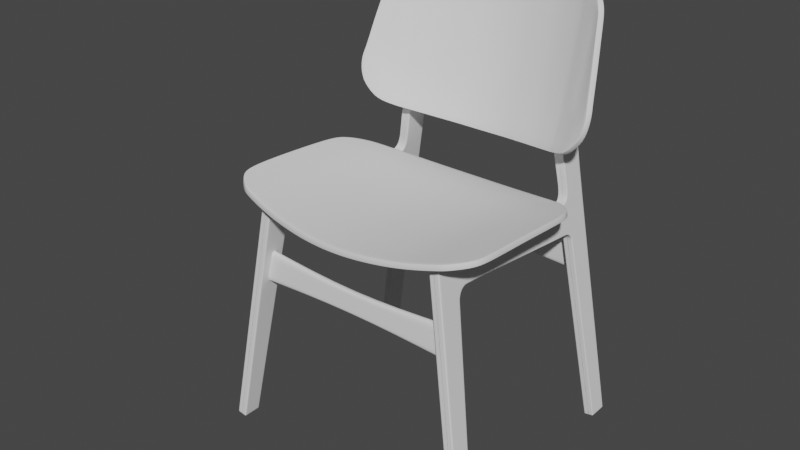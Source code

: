 # Source: wooden-chair.blend  (saved by Blender 2.90.8; exported with 4.5.12 LTS)
import bpy
from mathutils import Matrix  # noqa: F401  (used for matrix-valued properties, if any)

bpy.ops.wm.read_factory_settings(use_empty=True)
scene = bpy.context.scene
scene.name = 'Scene'

# ---- collections
col_reference_collection = bpy.data.collections.new('Reference Collection'); scene.collection.children.link(col_reference_collection)
col_collection_2 = bpy.data.collections.new('Collection 2'); scene.collection.children.link(col_collection_2)
col_screw_collection = bpy.data.collections.new('Screw Collection'); scene.collection.children.link(col_screw_collection)

# ---- node groups
ng_auto_smooth = bpy.data.node_groups.new('Auto Smooth', 'GeometryNodeTree')
_s = ng_auto_smooth.interface.new_socket(name='Geometry', in_out='OUTPUT', socket_type='NodeSocketGeometry')
_s = ng_auto_smooth.interface.new_socket(name='Geometry', in_out='INPUT', socket_type='NodeSocketGeometry')
_s = ng_auto_smooth.interface.new_socket(name='Angle', in_out='INPUT', socket_type='NodeSocketFloat')
_s.subtype = 'ANGLE'
_s.min_value = 0.0
_s.max_value = 3.142
ng_auto_smooth.is_modifier = True
_N = ng_auto_smooth.nodes; _L = ng_auto_smooth.links
n0 = _N.new('NodeGroupOutput'); n0.name = 'Group Output'; n0.location = (480, -100)
n1 = _N.new('NodeGroupInput'); n1.name = 'Group Input'; n1.location = (-420, -300)
n2 = _N.new('NodeGroupInput'); n2.name = 'Group Input.001'; n2.location = (-60, -100)
n3 = _N.new('GeometryNodeSetShadeSmooth'); n3.name = 'Set Shade Smooth'; n3.location = (120, -100)
n3.domain = 'EDGE'
n4 = _N.new('GeometryNodeSetShadeSmooth'); n4.name = 'Set Shade Smooth.001'; n4.location = (300, -100)
n5 = _N.new('GeometryNodeInputMeshEdgeAngle'); n5.name = 'Edge Angle'; n5.location = (-420, -220)
n6 = _N.new('GeometryNodeInputEdgeSmooth'); n6.name = 'Is Edge Smooth'; n6.location = (-60, -160)
n7 = _N.new('GeometryNodeInputShadeSmooth'); n7.name = 'Is Face Smooth'; n7.location = (-240, -340)
n8 = _N.new('FunctionNodeBooleanMath'); n8.name = 'Boolean Math'; n8.location = (-60, -220)
n9 = _N.new('FunctionNodeCompare'); n9.name = 'Compare'; n9.location = (-240, -180)
n9.operation = 'LESS_EQUAL'
_L.new(n5.outputs[0], n9.inputs[0])
_L.new(n4.outputs[0], n0.inputs[0])
_L.new(n1.outputs[1], n9.inputs[1])
_L.new(n9.outputs[0], n8.inputs[0])
_L.new(n7.outputs[0], n8.inputs[1])
_L.new(n2.outputs[0], n3.inputs[0])
_L.new(n6.outputs[0], n3.inputs[1])
_L.new(n3.outputs[0], n4.inputs[0])
_L.new(n8.outputs[0], n3.inputs[2])
n0.is_active_output = True

# ---- world
world_world = bpy.data.worlds.new('World'); scene.world = world_world
world_world.use_nodes = True; world_world.node_tree.nodes.clear()
_N = world_world.node_tree.nodes; _L = world_world.node_tree.links
n0 = _N.new('ShaderNodeOutputWorld'); n0.name = 'World Output'; n0.location = (300, 300)
n1 = _N.new('ShaderNodeBackground'); n1.name = 'Background'; n1.location = (10, 300)
n1.inputs[0].default_value = (0.05088, 0.05088, 0.05088, 1.0)
_L.new(n1.outputs[0], n0.inputs[0])
n0.is_active_output = True
world_world.color = (0.05088, 0.05088, 0.05088)
world_world.use_sun_shadow = False
world_world.sun_shadow_jitter_overblur = 0.0

# ---- meshes
me_cube_001 = bpy.data.meshes.new('Cube.001')
me_cube_001.from_pydata([(0.0492, -1.171, 0.003721), (0.0492, -1.029, 2.364), (0.0492, -0.9986, 0.003721), (0.04668, -0.7953, 2.356), (0.04668, -0.776, 2.069), (0.0492, -1.046, 2.091), (0.04668, 0.4592, 1.974), (0.04668, -0.6903, 2.091), (0.04668, -0.6675, 2.349), (0.04668, -0.8174, 1.995), (0.0492, -1.051, 2.002), (0.0492, -1.006, 0.003721), (0.04668, 0.7726, 1.924), (0.04668, -0.8277, 1.995), (0.04668, 0.4599, 1.984), (-0.001566, 0.4706, 2.24), (0.04668, -0.6895, 2.1), (0.04668, -0.788, 2.081), (0.04904, -1.03, 2.001), (0.0492, -1.156, 0.003721), (-0.001566, -1.032, 2.324), (0.04904, -1.01, 2.322), (0.04904, -1.008, 2.363), (0.04904, -1.023, 2.09), (0.0492, -1.032, 2.324), (0.0492, -0.9981, 0.009198), (0.0492, -1.171, 0.009217), (0.04668, -0.7947, 2.312), (0.0492, -1.006, 0.009199), (0.04668, -0.6712, 2.308), (0.0492, -1.155, 0.009215), (-0.001566, -0.9986, 0.003721), (-0.001566, -1.171, 0.003721), (-0.001566, -1.029, 2.364), (-0.001566, -0.776, 2.069), (-0.001566, 0.3964, 2.291), (-0.001566, 0.4592, 1.974), (-0.001566, -0.6903, 2.091), (-0.001566, -0.6675, 2.349), (-0.001566, -0.8174, 1.995), (-0.001566, -1.051, 2.002), (-0.001566, -1.006, 0.003721), (-0.001566, -0.7953, 2.356), (-0.001566, -1.046, 2.091), (-0.001566, -1.008, 2.363), (-0.001566, -1.156, 0.003721), (-0.001566, -1.171, 0.009217), (-0.001566, -0.9981, 0.009198), (0.04668, 0.7143, 1.95), (0.04668, 0.8009, 1.86), (0.04668, 0.715, 1.96), (-0.001566, 0.7206, 2.236), (-0.001566, 0.7143, 1.95), (0.04668, 0.935, 0.002713), (0.04668, 0.7783, 1.932), (-0.001566, 0.7737, 2.282), (-0.001566, 0.7726, 1.924), (0.04668, 1.119, 0.01048), (0.04668, 0.8101, 1.864), (-0.001566, 0.8009, 1.86), (-0.001566, 1.034, 1.937), (0.04668, 1.018, 2.287), (0.04668, 1.034, 1.937), (-0.001566, 1.018, 2.287), (-0.001566, 1.036, 1.869), (0.04668, 1.036, 1.869), (-0.001566, 0.9442, 0.002713), (0.04668, 0.9442, 0.002713), (-0.001566, 0.935, 0.002713), (-0.001566, 1.12, 0.002713), (0.04668, 1.12, 0.002713), (-0.001566, 1.119, 0.01048), (0.04668, 0.9436, 0.01046), (-0.001566, 0.9344, 0.01044), (0.04668, 0.9344, 0.01044), (-0.001566, 0.7878, 2.351), (0.04668, 1.017, 2.362), (-0.001566, 1.017, 2.362), (-0.001566, 0.7519, 2.835), (0.04668, 1.01, 2.812), (-0.001566, 1.01, 2.812), (-0.001566, 1.008, 2.51), (0.04668, 1.008, 2.51), (-0.001566, 0.7727, 2.508), (-0.001566, 1.165, 3.616), (-0.001566, 1.166, 3.622), (0.04668, 1.054, 3.108), (0.04668, 0.8478, 3.144), (-0.001566, 1.054, 3.108), (-0.001566, 0.8478, 3.144), (0.04668, 0.7968, 2.98), (-0.001566, 0.7968, 2.98), (0.04668, 1.026, 2.949), (-0.001566, 1.026, 2.949), (0.04668, 1.012, 3.672), (-0.001566, 1.012, 3.672), (0.04668, 1.166, 3.622), (0.04668, 1.01, 3.665), (0.04668, 0.3664, 2.293), (0.04668, 0.3964, 2.291), (0.04668, 0.4683, 2.222), (0.04668, 0.4706, 2.24), (0.04668, 0.7206, 2.236), (0.04668, 0.7202, 2.219), (0.04668, 0.7881, 2.276), (0.04668, 0.7737, 2.282), (0.04668, 0.8038, 2.352), (0.04668, 0.7878, 2.351), (0.04668, 0.7519, 2.835), (0.04668, 0.7657, 2.888), (0.04668, 0.7727, 2.508), (0.04668, 0.7888, 2.508), (0.04668, 1.018, 1.936), (0.04668, 1.022, 1.869), (-0.001566, 1.109, 0.002713), (0.04668, 1.109, 0.002713), (0.04668, 1.109, 0.01048), (0.04668, 1.041, 3.11), (0.04668, 1.012, 2.951), (0.04668, 1.157, 3.624), (-0.001566, 1.159, 3.623), (0.04668, 1.004, 2.286), (0.04668, 1.003, 2.362), (0.04668, 0.9949, 2.51), (0.04668, 0.9951, 2.815), (-0.001566, 1.15, 3.727), (0.04668, 1.15, 3.727), (0.04668, 1.143, 3.724), (-0.001566, 1.143, 3.724), (0.04718, 1.056, 3.806), (-0.001061, 1.056, 3.806), (0.04718, 1.051, 3.8), (-0.001061, 1.051, 3.8), (0.04668, 1.165, 3.616), (0.04668, 1.155, 3.617), (-0.001566, 1.01, 3.665), (0.04668, -0.803, 2.035), (0.0492, -1.048, 2.05), (0.04668, -0.8141, 2.041), (0.04904, -1.027, 2.048), (-0.001566, -0.803, 2.035), (-0.001566, -1.048, 2.05), (0.04668, -0.7401, 2.1), (0.04668, -0.7314, 2.353), (0.04668, -0.7345, 2.09), (0.04668, -0.7329, 2.31), (-0.001566, -0.7314, 2.353), (-0.001566, -0.7345, 2.09), (0.04668, 0.7974, 1.893), (0.04668, 0.8049, 1.9), (-0.001566, 0.7974, 1.893), (0.04668, 1.035, 1.903), (-0.001566, 1.035, 1.903), (0.04668, 1.02, 1.903), (-0.001566, 0.7537, 2.255), (-0.001566, 0.7462, 1.942), (0.04668, 0.7462, 1.942), (0.04668, 0.7494, 1.951), (0.04668, 0.7608, 2.244), (0.04668, 0.7537, 2.255), (0.04668, 1.037, 1.858), (-0.001566, 1.037, 1.858), (0.04668, 0.8017, 1.848), (0.04668, 0.8107, 1.849), (-0.001566, 0.8017, 1.848), (0.04668, 1.023, 1.857), (0.0467, -0.8192, 1.975), (0.0492, -1.052, 1.982), (0.0467, -0.8295, 1.975), (0.04904, -1.032, 1.981), (-0.001566, -1.052, 1.982), (-0.001566, -0.8192, 1.975), (-0.001566, 0.5868, 1.962), (0.04668, 0.5868, 1.962), (0.04668, 0.5874, 1.972), (-0.001566, 0.5943, 2.228), (0.04668, 0.5943, 2.228), (0.04668, 0.593, 2.21), (-0.001566, 0.6505, 1.956), (0.04668, 0.6512, 1.966), (0.04668, 0.6566, 2.208), (0.04668, 0.6505, 1.956), (-0.001566, 0.6575, 2.225), (0.04668, 0.6575, 2.225), (0.04668, -0.6681, 2.343), (-0.001566, -1.03, 2.357), (0.04668, -0.7952, 2.349), (0.04904, -1.008, 2.357), (0.0492, -1.03, 2.357), (-0.001566, 0.4085, 2.283), (0.04668, 0.383, 2.282), (0.04668, 0.4085, 2.283), (0.04668, -0.7317, 2.346), (0.03864, 0.3964, 2.291), (0.03864, 0.4706, 2.24), (0.03864, 0.7206, 2.236), (0.03864, 0.7737, 2.282), (0.03864, 0.7878, 2.351), (0.03864, 0.7727, 2.508), (0.03864, 0.7519, 2.835), (0.03864, 0.7537, 2.255), (0.03864, 0.5943, 2.228), (0.03864, 0.6575, 2.225), (0.03864, 0.4085, 2.283), (0.03113, -1.171, 0.003721), (0.02951, -0.776, 2.069), (0.02951, 0.4592, 1.974), (0.02951, -0.6903, 2.091), (0.02951, -0.8174, 1.995), (0.02951, -0.7953, 2.356), (0.03103, -1.008, 2.363), (0.03113, -1.032, 2.324), (0.03113, -0.9981, 0.009198), (0.03113, -0.9986, 0.003721), (0.03113, -1.029, 2.364), (0.02951, -0.6675, 2.349), (0.03113, -1.051, 2.002), (0.03113, -1.006, 0.003721), (0.03113, -1.046, 2.091), (0.03113, -1.156, 0.003721), (0.03113, -1.171, 0.009217), (0.02951, 0.7726, 1.924), (0.02951, 0.7143, 1.95), (0.02951, 0.8009, 1.86), (0.02951, 1.018, 2.287), (0.02951, 1.034, 1.937), (0.02951, 1.036, 1.869), (0.02951, 0.935, 0.002713), (0.02951, 0.9442, 0.002713), (0.02951, 1.12, 0.002713), (0.02951, 0.9344, 0.01044), (0.02951, 1.119, 0.01048), (0.02951, 1.017, 2.362), (0.02951, 1.01, 2.812), (0.02951, 1.008, 2.51), (0.02951, 1.054, 3.108), (0.02951, 1.026, 2.949), (0.02951, 1.166, 3.622), (0.02951, 1.109, 0.002713), (0.02951, 1.15, 3.727), (0.03001, 1.056, 3.806), (0.02951, 1.165, 3.616), (0.03113, -1.048, 2.05), (0.02951, -0.803, 2.035), (0.02951, -0.7345, 2.09), (0.02951, -0.7314, 2.353), (0.02951, 1.035, 1.903), (0.02951, 0.7974, 1.893), (0.02951, 0.7462, 1.942), (0.02951, 1.037, 1.858), (0.02951, 0.8017, 1.848), (0.03113, -1.052, 1.982), (0.02952, -0.8192, 1.975), (0.02951, 0.5868, 1.962), (0.02951, 0.6505, 1.956), (0.03113, -1.03, 2.357)], [], [(187, 188, 1, 22), (219, 204, 0, 19), (23, 5, 24, 21), (139, 137, 5, 23), (243, 136, 4, 205), (16, 14, 6, 7), (202, 195, 102, 183), (184, 190, 100, 29), (245, 215, 8, 143), (142, 16, 7, 144), (252, 166, 9, 208), (169, 167, 10, 18), (29, 100, 14, 16), (166, 168, 13, 9), (218, 43, 20, 211), (17, 23, 21, 27), (136, 138, 17, 4), (213, 217, 11, 2), (145, 29, 16, 142), (200, 196, 105, 159), (254, 222, 52, 178), (168, 169, 18, 13), (138, 139, 23, 17), (217, 219, 19, 11), (186, 187, 22, 3), (11, 19, 30, 28), (192, 184, 29, 145), (2, 11, 28, 25), (19, 0, 26, 30), (213, 2, 25, 212), (204, 32, 46, 220), (203, 191, 99, 193), (209, 210, 44, 42), (251, 170, 40, 216), (244, 207, 37, 147), (207, 206, 36, 37), (242, 141, 43, 218), (210, 214, 33, 44), (255, 185, 33, 214), (248, 221, 56, 155), (158, 104, 54, 157), (180, 103, 50, 179), (179, 50, 48, 181), (149, 58, 49, 148), (116, 115, 67, 72), (196, 197, 107, 105), (157, 54, 12, 156), (231, 229, 70, 57), (247, 223, 59, 150), (121, 61, 62, 112), (225, 62, 61, 224), (246, 226, 65, 151), (121, 122, 76, 61), (153, 151, 65, 113), (238, 229, 69, 114), (227, 53, 67, 228), (230, 227, 68, 73), (72, 67, 53, 74), (163, 72, 74, 162), (250, 230, 73, 164), (249, 231, 57, 160), (165, 116, 72, 163), (234, 233, 80, 81), (197, 198, 110, 107), (224, 232, 77, 63), (134, 119, 96, 133), (124, 118, 92, 79), (78, 91, 90, 109, 108, 199), (122, 123, 82, 76), (232, 234, 81, 77), (89, 135, 97, 87), (241, 237, 85, 84), (135, 95, 94, 97), (91, 89, 87, 90), (236, 235, 88, 93), (118, 117, 86, 92), (123, 124, 79, 82), (233, 236, 93, 80), (198, 199, 108, 110), (119, 127, 126, 96), (120, 119, 127, 128), (190, 191, 101, 100), (158, 159, 105, 104), (176, 177, 100, 101), (104, 105, 107, 106), (111, 110, 108, 109), (106, 107, 110, 111), (38, 35, 193, 99, 98, 8, 215), (95, 94, 119, 120), (111, 109, 124, 123), (90, 87, 117, 118), (106, 111, 123, 122), (109, 90, 118, 124), (97, 94, 119, 134), (160, 57, 116, 165), (228, 238, 114, 66), (149, 153, 113, 58), (104, 106, 122, 121), (104, 121, 112, 54), (57, 70, 115, 116), (128, 127, 131, 132), (127, 131, 129, 126), (237, 239, 125, 85), (132, 130, 240, 129, 131), (87, 97, 134, 117), (239, 240, 130, 125), (94, 119, 127, 131), (132, 95, 94, 131), (235, 241, 84, 88), (117, 134, 133, 86), (216, 40, 141, 242), (13, 18, 139, 138), (9, 13, 138, 136), (208, 9, 136, 243), (18, 10, 137, 139), (205, 244, 147, 34), (186, 192, 145, 27), (27, 145, 142, 17), (17, 142, 144, 4), (209, 245, 143, 3), (54, 112, 153, 149), (112, 62, 151, 153), (225, 246, 151, 62), (221, 247, 150, 56), (54, 149, 148, 12), (103, 102, 159, 158), (50, 157, 156, 48), (103, 158, 157, 50), (222, 248, 155, 52), (195, 200, 159, 102), (65, 160, 165, 113), (113, 165, 163, 58), (226, 249, 160, 65), (223, 250, 164, 59), (58, 163, 162, 49), (220, 46, 170, 251), (28, 30, 169, 168), (25, 28, 168, 166), (30, 26, 167, 169), (212, 25, 166, 252), (183, 180, 177, 176), (14, 174, 173, 6), (100, 177, 174, 14), (206, 253, 172, 36), (194, 201, 176, 101), (102, 103, 180, 183), (174, 179, 181, 173), (177, 180, 179, 174), (253, 254, 178, 172), (201, 202, 183, 176), (3, 143, 192, 186), (98, 99, 191, 190), (211, 20, 185, 255), (194, 101, 191, 203), (143, 8, 184, 192), (27, 21, 187, 186), (8, 98, 190, 184), (21, 24, 188, 187), (15, 194, 203, 189), (175, 182, 202, 201), (15, 175, 201, 194), (51, 154, 200, 195), (83, 78, 199, 198), (75, 83, 198, 197), (55, 75, 197, 196), (189, 203, 193, 35), (154, 55, 196, 200), (182, 51, 195, 202), (24, 211, 255, 188), (173, 181, 254, 253), (6, 173, 253, 206), (47, 212, 252, 171), (26, 220, 251, 167), (49, 162, 250, 223), (64, 161, 249, 226), (48, 156, 248, 222), (12, 148, 247, 221), (60, 152, 246, 225), (42, 146, 245, 209), (4, 144, 244, 205), (39, 208, 243, 140), (10, 216, 242, 137), (86, 133, 241, 235), (126, 129, 240, 239), (96, 126, 239, 237), (67, 115, 238, 228), (79, 92, 236, 233), (92, 86, 235, 236), (133, 96, 237, 241), (76, 82, 234, 232), (61, 76, 232, 224), (82, 79, 233, 234), (161, 71, 231, 249), (162, 74, 230, 250), (74, 53, 227, 230), (68, 227, 228, 66), (115, 70, 229, 238), (152, 64, 226, 246), (60, 225, 224, 63), (148, 49, 223, 247), (71, 69, 229, 231), (156, 12, 221, 248), (188, 255, 214, 1), (22, 1, 214, 210), (137, 242, 218, 5), (7, 6, 206, 207), (144, 7, 207, 244), (167, 251, 216, 10), (3, 22, 210, 209), (0, 204, 220, 26), (31, 213, 212, 47), (41, 45, 219, 217), (181, 48, 222, 254), (31, 41, 217, 213), (5, 218, 211, 24), (171, 252, 208, 39), (146, 38, 215, 245), (140, 243, 205, 34), (45, 32, 204, 219)])
_uv = me_cube_001.uv_layers.new(name='UVMap')
_uv.uv.foreach_set('vector', [0.6243, 0.728, 0.6243, 0.75, 0.625, 0.75, 0.6251, 0.7279, 0.3305, 0.7279, 0.3305, 0.75, 0.375, 0.75, 0.375, 0.7279, 0.599, 0.7279, 0.599, 0.75, 0.6207, 0.75, 0.6207, 0.7279, 0.5928, 0.7281, 0.5928, 0.75, 0.599, 0.75, 0.599, 0.7279, 0.5924, 0.4555, 0.5924, 0.5, 0.5981, 0.5, 0.5981, 0.4555, 0.599, 0.5, 0.599, 0.5, 0.5981, 0.5, 0.5981, 0.5, 0.6207, 0.4408, 0.6207, 0.4408, 0.6207, 0.4539, 0.6207, 0.4539, 0.6243, 0.5, 0.624, 0.5, 0.6191, 0.5, 0.6207, 0.5, 0.6695, 0.5055, 0.6695, 0.5, 0.625, 0.5, 0.625, 0.5055, 0.599, 0.5055, 0.599, 0.5, 0.5981, 0.5, 0.5981, 0.5, 0.5845, 0.4555, 0.5845, 0.5, 0.5866, 0.5, 0.5866, 0.4555, 0.5845, 0.7279, 0.5845, 0.75, 0.5866, 0.75, 0.5866, 0.728, 0.6207, 0.5, 0.6192, 0.5, 0.599, 0.5, 0.599, 0.5, 0.5845, 0.5, 0.5845, 0.511, 0.5866, 0.511, 0.5866, 0.5, 0.599, 0.7945, 0.599, 0.875, 0.6207, 0.875, 0.6207, 0.7945, 0.599, 0.511, 0.599, 0.7279, 0.6207, 0.7279, 0.6207, 0.511, 0.5924, 0.5, 0.5928, 0.511, 0.599, 0.511, 0.5981, 0.5, 0.3305, 0.5, 0.3305, 0.511, 0.375, 0.511, 0.375, 0.5, 0.6207, 0.5055, 0.6207, 0.5, 0.599, 0.5, 0.599, 0.5055, 0.6207, 0.4408, 0.6207, 0.4408, 0.6207, 0.4539, 0.6207, 0.4539, 0.5981, 0.4555, 0.5981, 0.4555, 0.5981, 0.375, 0.5981, 0.375, 0.5845, 0.511, 0.5845, 0.7279, 0.5866, 0.728, 0.5866, 0.511, 0.5928, 0.511, 0.5928, 0.7281, 0.599, 0.7279, 0.599, 0.511, 0.3305, 0.511, 0.3305, 0.7279, 0.375, 0.7279, 0.375, 0.511, 0.6243, 0.511, 0.6243, 0.728, 0.6251, 0.7279, 0.625, 0.511, 0.375, 0.511, 0.375, 0.7279, 0.3756, 0.7279, 0.3756, 0.511, 0.6243, 0.5055, 0.6243, 0.5, 0.6207, 0.5, 0.6207, 0.5055, 0.375, 0.5, 0.375, 0.511, 0.3756, 0.511, 0.3756, 0.5, 0.375, 0.7279, 0.375, 0.75, 0.3756, 0.75, 0.3756, 0.7279, 0.375, 0.4555, 0.375, 0.5, 0.3756, 0.5, 0.3756, 0.4555, 0.375, 0.7945, 0.375, 0.875, 0.3756, 0.875, 0.3756, 0.7945, 0.6243, 0.4408, 0.6243, 0.4539, 0.625, 0.4539, 0.625, 0.4408, 0.6695, 0.511, 0.6696, 0.7279, 0.75, 0.7279, 0.75, 0.511, 0.5845, 0.7945, 0.5845, 0.875, 0.5866, 0.875, 0.5866, 0.7945, 0.5981, 0.4555, 0.5981, 0.4555, 0.5981, 0.375, 0.5981, 0.375, 0.5981, 0.4555, 0.5981, 0.4555, 0.5981, 0.375, 0.5981, 0.375, 0.5928, 0.7945, 0.5928, 0.875, 0.599, 0.875, 0.599, 0.7945, 0.6696, 0.7279, 0.6695, 0.75, 0.75, 0.75, 0.75, 0.7279, 0.6243, 0.7945, 0.6243, 0.875, 0.625, 0.875, 0.625, 0.7945, 0.5981, 0.4555, 0.5981, 0.4555, 0.5981, 0.375, 0.5981, 0.375, 0.6196, 0.5, 0.6198, 0.5, 0.599, 0.5, 0.599, 0.5, 0.6193, 0.5, 0.6193, 0.5, 0.599, 0.5, 0.599, 0.5, 0.599, 0.5, 0.599, 0.5, 0.5981, 0.5, 0.5981, 0.5, 0.599, 0.5, 0.599, 0.5, 0.5981, 0.5, 0.5981, 0.5, 0.599, 0.5, 0.599, 0.5, 0.599, 0.5, 0.599, 0.5, 0.6207, 0.4408, 0.6207, 0.4408, 0.6207, 0.4539, 0.6207, 0.4539, 0.599, 0.5, 0.599, 0.5, 0.5981, 0.5, 0.5981, 0.5, 0.599, 0.4555, 0.599, 0.4555, 0.599, 0.5, 0.599, 0.5, 0.5981, 0.4555, 0.5981, 0.4555, 0.5981, 0.375, 0.5981, 0.375, 0.6207, 0.5, 0.6207, 0.5, 0.599, 0.5, 0.599, 0.5, 0.599, 0.4555, 0.599, 0.5, 0.6207, 0.5, 0.6207, 0.4555, 0.599, 0.4555, 0.599, 0.4555, 0.599, 0.5, 0.599, 0.5, 0.6207, 0.5, 0.6207, 0.5, 0.6207, 0.5, 0.6207, 0.5, 0.599, 0.5, 0.599, 0.5, 0.599, 0.5, 0.599, 0.5, 0.599, 0.4555, 0.599, 0.4555, 0.599, 0.375, 0.599, 0.375, 0.5981, 0.4555, 0.5981, 0.5, 0.599, 0.5, 0.599, 0.4555, 0.5981, 0.4555, 0.5981, 0.4555, 0.5981, 0.375, 0.5981, 0.375, 0.599, 0.5, 0.599, 0.5, 0.5981, 0.5, 0.5981, 0.5, 0.599, 0.5, 0.599, 0.5, 0.5981, 0.5, 0.5981, 0.5, 0.5981, 0.4555, 0.5981, 0.4555, 0.5981, 0.375, 0.5981, 0.375, 0.599, 0.4555, 0.599, 0.4555, 0.599, 0.5, 0.599, 0.5, 0.599, 0.5, 0.599, 0.5, 0.599, 0.5, 0.599, 0.5, 0.6207, 0.4555, 0.6207, 0.4555, 0.6207, 0.375, 0.6207, 0.375, 0.6207, 0.4408, 0.6207, 0.4408, 0.6207, 0.4539, 0.6207, 0.4539, 0.6207, 0.4555, 0.6207, 0.4555, 0.6207, 0.375, 0.6207, 0.375, 0.6207, 0.5, 0.6207, 0.5, 0.6207, 0.5, 0.6207, 0.5, 0.6207, 0.5, 0.6207, 0.5, 0.6207, 0.5, 0.6207, 0.5, 0.6207, 0.375, 0.6207, 0.375, 0.6207, 0.5, 0.6207, 0.5, 0.6207, 0.4539, 0.6207, 0.4408, 0.6207, 0.5, 0.6207, 0.5, 0.6207, 0.5, 0.6207, 0.5, 0.6207, 0.4555, 0.6207, 0.4555, 0.6207, 0.375, 0.6207, 0.375, 0.6207, 0.375, 0.6207, 0.375, 0.6207, 0.5, 0.6207, 0.5, 0.6207, 0.4555, 0.6207, 0.4555, 0.6207, 0.375, 0.6207, 0.375, 0.6207, 0.375, 0.6207, 0.375, 0.6207, 0.5, 0.6207, 0.5, 0.6207, 0.375, 0.6207, 0.375, 0.6207, 0.5, 0.6207, 0.5, 0.6207, 0.4555, 0.6207, 0.4555, 0.6207, 0.375, 0.6207, 0.375, 0.6207, 0.5, 0.6207, 0.5, 0.6207, 0.5, 0.6207, 0.5, 0.6207, 0.5, 0.6207, 0.5, 0.6207, 0.5, 0.6207, 0.5, 0.6207, 0.4555, 0.6207, 0.4555, 0.6207, 0.375, 0.6207, 0.375, 0.6207, 0.4408, 0.6207, 0.4408, 0.6207, 0.4539, 0.6207, 0.4539, 0.6207, 0.5, 0.6207, 0.5, 0.6207, 0.5, 0.6207, 0.5, 0.6207, 0.375, 0.6207, 0.5, 0.6207, 0.5, 0.6207, 0.375, 0.624, 0.5, 0.6243, 0.4539, 0.6207, 0.4539, 0.6191, 0.5, 0.6196, 0.5, 0.6207, 0.4539, 0.6207, 0.4539, 0.6198, 0.5, 0.6207, 0.4539, 0.6193, 0.5, 0.6192, 0.5, 0.6207, 0.4539, 0.6207, 0.5, 0.6207, 0.4539, 0.6207, 0.4539, 0.6207, 0.5, 0.6207, 0.5, 0.6207, 0.4539, 0.6207, 0.4539, 0.6207, 0.5, 0.6207, 0.5, 0.6207, 0.4539, 0.6207, 0.4539, 0.6207, 0.5, 0.75, 0.5, 0.75, 0.5, 0.6842, 0.5, 0.6711, 0.5, 0.625, 0.5, 0.625, 0.5, 0.6695, 0.5, 0.6207, 0.375, 0.6207, 0.5, 0.6207, 0.5, 0.6207, 0.375, 0.6207, 0.5, 0.6207, 0.5, 0.6207, 0.5, 0.6207, 0.5, 0.6207, 0.5, 0.6207, 0.5, 0.6207, 0.5, 0.6207, 0.5, 0.6207, 0.5, 0.6207, 0.5, 0.6207, 0.5, 0.6207, 0.5, 0.6207, 0.5, 0.6207, 0.5, 0.6207, 0.5, 0.6207, 0.5, 0.6207, 0.5, 0.6207, 0.5, 0.6207, 0.5, 0.6207, 0.5, 0.599, 0.5, 0.599, 0.5, 0.599, 0.5, 0.599, 0.5, 0.599, 0.4555, 0.599, 0.4555, 0.599, 0.375, 0.599, 0.375, 0.599, 0.5, 0.599, 0.5, 0.599, 0.5, 0.599, 0.5, 0.6207, 0.5, 0.6207, 0.5, 0.6207, 0.5, 0.6207, 0.5, 0.6204, 0.5, 0.6207, 0.5, 0.599, 0.5, 0.599, 0.5, 0.599, 0.5, 0.599, 0.5, 0.599, 0.5, 0.599, 0.5, 0.6207, 0.375, 0.6207, 0.5, 0.6207, 0.5, 0.6207, 0.375, 0.6207, 0.5, 0.6207, 0.5, 0.6207, 0.5, 0.6207, 0.5, 0.6207, 0.4555, 0.6207, 0.4555, 0.6207, 0.375, 0.6207, 0.375, 0.6207, 0.375, 0.6207, 0.375, 0.6207, 0.4555, 0.6207, 0.5, 0.6207, 0.5, 0.6207, 0.5, 0.6207, 0.5, 0.6207, 0.5, 0.6207, 0.5, 0.6207, 0.4555, 0.6207, 0.4555, 0.6207, 0.375, 0.6207, 0.375, 0.0, 0.0, 0.0, 0.0, 0.0, 0.0, 0.0, 0.0, 0.0, 0.0, 0.0, 0.0, 0.0, 0.0, 0.0, 0.0, 0.6207, 0.4555, 0.6207, 0.4555, 0.6207, 0.375, 0.6207, 0.375, 0.6207, 0.5, 0.6207, 0.5, 0.6207, 0.5, 0.6207, 0.5, 0.5866, 0.7945, 0.5866, 0.875, 0.5928, 0.875, 0.5928, 0.7945, 0.5866, 0.511, 0.5866, 0.728, 0.5928, 0.7281, 0.5928, 0.511, 0.5866, 0.5, 0.5866, 0.511, 0.5928, 0.511, 0.5924, 0.5, 0.5866, 0.4555, 0.5866, 0.5, 0.5924, 0.5, 0.5924, 0.4555, 0.5866, 0.728, 0.5866, 0.75, 0.5928, 0.75, 0.5928, 0.7281, 0.5981, 0.4555, 0.5981, 0.4555, 0.5981, 0.375, 0.5981, 0.375, 0.6243, 0.511, 0.6243, 0.5055, 0.6207, 0.5055, 0.6207, 0.511, 0.6207, 0.511, 0.6207, 0.5055, 0.599, 0.5055, 0.599, 0.511, 0.599, 0.511, 0.599, 0.5055, 0.5981, 0.5, 0.5981, 0.5, 0.6695, 0.511, 0.6695, 0.5055, 0.625, 0.5055, 0.625, 0.511, 0.599, 0.5, 0.599, 0.5, 0.599, 0.5, 0.599, 0.5, 0.599, 0.5, 0.599, 0.5, 0.599, 0.5, 0.599, 0.5, 0.599, 0.4555, 0.599, 0.4555, 0.599, 0.5, 0.599, 0.5, 0.5981, 0.4555, 0.5981, 0.4555, 0.5981, 0.375, 0.5981, 0.375, 0.599, 0.5, 0.599, 0.5, 0.5981, 0.5, 0.5981, 0.5, 0.6193, 0.5, 0.6207, 0.4539, 0.6207, 0.4539, 0.6196, 0.5, 0.599, 0.5, 0.599, 0.5, 0.5981, 0.5, 0.5981, 0.5, 0.6193, 0.5, 0.6196, 0.5, 0.599, 0.5, 0.599, 0.5, 0.5981, 0.4555, 0.5981, 0.4555, 0.5981, 0.375, 0.5981, 0.375, 0.6207, 0.4408, 0.6207, 0.4408, 0.6207, 0.4539, 0.6207, 0.4539, 0.599, 0.5, 0.599, 0.5, 0.599, 0.5, 0.599, 0.5, 0.599, 0.5, 0.599, 0.5, 0.599, 0.5, 0.599, 0.5, 0.599, 0.4555, 0.599, 0.4555, 0.599, 0.5, 0.599, 0.5, 0.5981, 0.4555, 0.5981, 0.4555, 0.5981, 0.375, 0.5981, 0.375, 0.599, 0.5, 0.599, 0.5, 0.5981, 0.5, 0.5981, 0.5, 0.3756, 0.7945, 0.3756, 0.875, 0.5845, 0.875, 0.5845, 0.7945, 0.3756, 0.511, 0.3756, 0.7279, 0.5845, 0.7279, 0.5845, 0.511, 0.3756, 0.5, 0.3756, 0.511, 0.5845, 0.511, 0.5845, 0.5, 0.3756, 0.7279, 0.3756, 0.75, 0.5845, 0.75, 0.5845, 0.7279, 0.3756, 0.4555, 0.3756, 0.5, 0.5845, 0.5, 0.5845, 0.4555, 0.6207, 0.4539, 0.6193, 0.5, 0.6193, 0.5, 0.6207, 0.4539, 0.599, 0.5, 0.599, 0.5, 0.5981, 0.5, 0.5981, 0.5, 0.6192, 0.5, 0.6193, 0.5, 0.599, 0.5, 0.599, 0.5, 0.5981, 0.4555, 0.5981, 0.4555, 0.5981, 0.375, 0.5981, 0.375, 0.6207, 0.4408, 0.6207, 0.4408, 0.6207, 0.4539, 0.6207, 0.4539, 0.6207, 0.4539, 0.6193, 0.5, 0.6193, 0.5, 0.6207, 0.4539, 0.599, 0.5, 0.599, 0.5, 0.5981, 0.5, 0.5981, 0.5, 0.6193, 0.5, 0.6193, 0.5, 0.599, 0.5, 0.599, 0.5, 0.5981, 0.4555, 0.5981, 0.4555, 0.5981, 0.375, 0.5981, 0.375, 0.6207, 0.4408, 0.6207, 0.4408, 0.6207, 0.4539, 0.6207, 0.4539, 0.625, 0.511, 0.625, 0.5055, 0.6243, 0.5055, 0.6243, 0.511, 0.625, 0.5, 0.625, 0.4539, 0.6243, 0.4539, 0.624, 0.5, 0.6207, 0.7945, 0.6207, 0.875, 0.6243, 0.875, 0.6243, 0.7945, 0.6207, 0.4408, 0.6207, 0.4539, 0.6243, 0.4539, 0.6243, 0.4408, 0.625, 0.5055, 0.625, 0.5, 0.6243, 0.5, 0.6243, 0.5055, 0.6207, 0.511, 0.6207, 0.7279, 0.6243, 0.728, 0.6243, 0.511, 0.625, 0.5, 0.625, 0.5, 0.624, 0.5, 0.6243, 0.5, 0.6207, 0.7279, 0.6207, 0.75, 0.6243, 0.75, 0.6243, 0.728, 0.6207, 0.375, 0.6207, 0.4408, 0.6243, 0.4408, 0.6243, 0.375, 0.6207, 0.375, 0.6207, 0.375, 0.6207, 0.4408, 0.6207, 0.4408, 0.6207, 0.375, 0.6207, 0.375, 0.6207, 0.4408, 0.6207, 0.4408, 0.6207, 0.375, 0.6207, 0.375, 0.6207, 0.4408, 0.6207, 0.4408, 0.6207, 0.375, 0.6207, 0.375, 0.6207, 0.4408, 0.6207, 0.4408, 0.6207, 0.375, 0.6207, 0.375, 0.6207, 0.4408, 0.6207, 0.4408, 0.6207, 0.375, 0.6207, 0.375, 0.6207, 0.4408, 0.6207, 0.4408, 0.6243, 0.375, 0.6243, 0.4408, 0.625, 0.4408, 0.625, 0.375, 0.6207, 0.375, 0.6207, 0.375, 0.6207, 0.4408, 0.6207, 0.4408, 0.6207, 0.375, 0.6207, 0.375, 0.6207, 0.4408, 0.6207, 0.4408, 0.6207, 0.75, 0.6207, 0.7945, 0.6243, 0.7945, 0.6243, 0.75, 0.5981, 0.5, 0.5981, 0.5, 0.5981, 0.4555, 0.5981, 0.4555, 0.5981, 0.5, 0.5981, 0.5, 0.5981, 0.4555, 0.5981, 0.4555, 0.3756, 0.375, 0.3756, 0.4555, 0.5845, 0.4555, 0.5845, 0.375, 0.3756, 0.75, 0.3756, 0.7945, 0.5845, 0.7945, 0.5845, 0.75, 0.5981, 0.5, 0.5981, 0.5, 0.5981, 0.4555, 0.5981, 0.4555, 0.599, 0.375, 0.599, 0.375, 0.599, 0.4555, 0.599, 0.4555, 0.5981, 0.5, 0.5981, 0.5, 0.5981, 0.4555, 0.5981, 0.4555, 0.5981, 0.5, 0.5981, 0.5, 0.5981, 0.4555, 0.5981, 0.4555, 0.599, 0.375, 0.599, 0.375, 0.599, 0.4555, 0.599, 0.4555, 0.75, 0.511, 0.75, 0.5055, 0.6695, 0.5055, 0.6695, 0.511, 0.5981, 0.5, 0.5981, 0.5, 0.5981, 0.4555, 0.5981, 0.4555, 0.5866, 0.375, 0.5866, 0.4555, 0.5924, 0.4555, 0.5924, 0.375, 0.5866, 0.75, 0.5866, 0.7945, 0.5928, 0.7945, 0.5928, 0.75, 0.6207, 0.5, 0.6207, 0.5, 0.6207, 0.4555, 0.6207, 0.4555, 0.6207, 0.5, 0.6207, 0.5, 0.6207, 0.4555, 0.6207, 0.4555, 0.6207, 0.5, 0.6207, 0.5, 0.6207, 0.4555, 0.6207, 0.4555, 0.599, 0.5, 0.599, 0.5, 0.599, 0.4555, 0.599, 0.4555, 0.6207, 0.5, 0.6207, 0.5, 0.6207, 0.4555, 0.6207, 0.4555, 0.6207, 0.5, 0.6207, 0.5, 0.6207, 0.4555, 0.6207, 0.4555, 0.6207, 0.5, 0.6207, 0.5, 0.6207, 0.4555, 0.6207, 0.4555, 0.6207, 0.5, 0.6207, 0.5, 0.6207, 0.4555, 0.6207, 0.4555, 0.6207, 0.5, 0.6207, 0.5, 0.6207, 0.4555, 0.6207, 0.4555, 0.6207, 0.5, 0.6207, 0.5, 0.6207, 0.4555, 0.6207, 0.4555, 0.599, 0.375, 0.599, 0.375, 0.599, 0.4555, 0.599, 0.4555, 0.5981, 0.5, 0.5981, 0.5, 0.5981, 0.4555, 0.5981, 0.4555, 0.5981, 0.5, 0.5981, 0.5, 0.5981, 0.4555, 0.5981, 0.4555, 0.5981, 0.375, 0.5981, 0.4555, 0.599, 0.4555, 0.599, 0.375, 0.599, 0.5, 0.599, 0.5, 0.599, 0.4555, 0.599, 0.4555, 0.599, 0.375, 0.599, 0.375, 0.599, 0.4555, 0.599, 0.4555, 0.599, 0.375, 0.599, 0.4555, 0.6207, 0.4555, 0.6207, 0.375, 0.5981, 0.5, 0.5981, 0.5, 0.5981, 0.4555, 0.5981, 0.4555, 0.599, 0.375, 0.599, 0.375, 0.599, 0.4555, 0.599, 0.4555, 0.5981, 0.5, 0.5981, 0.5, 0.5981, 0.4555, 0.5981, 0.4555, 0.6243, 0.75, 0.6243, 0.7945, 0.625, 0.7945, 0.625, 0.75, 0.6251, 0.7279, 0.625, 0.75, 0.6695, 0.75, 0.6696, 0.7279, 0.5928, 0.75, 0.5928, 0.7945, 0.599, 0.7945, 0.599, 0.75, 0.5981, 0.5, 0.5981, 0.5, 0.5981, 0.4555, 0.5981, 0.4555, 0.5981, 0.5, 0.5981, 0.5, 0.5981, 0.4555, 0.5981, 0.4555, 0.5845, 0.75, 0.5845, 0.7945, 0.5866, 0.7945, 0.5866, 0.75, 0.625, 0.511, 0.6251, 0.7279, 0.6696, 0.7279, 0.6695, 0.511, 0.375, 0.75, 0.375, 0.7945, 0.3756, 0.7945, 0.3756, 0.75, 0.375, 0.375, 0.375, 0.4555, 0.3756, 0.4555, 0.3756, 0.375, 0.25, 0.511, 0.25, 0.7279, 0.3305, 0.7279, 0.3305, 0.511, 0.5981, 0.5, 0.5981, 0.5, 0.5981, 0.4555, 0.5981, 0.4555, 0.25, 0.5, 0.25, 0.511, 0.3305, 0.511, 0.3305, 0.5, 0.599, 0.75, 0.599, 0.7945, 0.6207, 0.7945, 0.6207, 0.75, 0.5845, 0.375, 0.5845, 0.4555, 0.5866, 0.4555, 0.5866, 0.375, 0.75, 0.5055, 0.75, 0.5, 0.6695, 0.5, 0.6695, 0.5055, 0.5924, 0.375, 0.5924, 0.4555, 0.5981, 0.4555, 0.5981, 0.375, 0.25, 0.7279, 0.25, 0.75, 0.3305, 0.75, 0.3305, 0.7279])
me_cube_001.use_remesh_fix_poles = True
me_cube_001.use_remesh_preserve_attributes = False
me_cube_001.use_mirror_vertex_groups = False
me_cube_001.update()
me_cube_004 = bpy.data.meshes.new('Cube.004')
me_cube_004.from_pydata([(3.461e-17, -0.03055, -0.4381), (3.461e-17, 0.03438, 0.4927), (3.461e-17, 0.3207, -0.4664), (3.461e-17, 0.3856, 0.4644), (5.691, -0.0641, -0.7795), (5.39, 0.07877, 0.996), (5.695, 0.2871, -0.8077), (5.395, 0.43, 0.9677), (3.461e-17, -0.02589, -0.3802), (3.461e-17, 0.3253, -0.4085), (5.615, 0.3253, -0.333), (5.61, -0.02589, -0.3047), (3.461e-17, 0.02977, 0.4354), (3.461e-17, 0.381, 0.4072), (5.498, 0.381, 0.3588), (5.493, 0.02977, 0.3871)], [], [(13, 3, 7, 14), (14, 7, 5, 15), (15, 5, 1, 12), (2, 6, 4, 0), (7, 3, 1, 5), (4, 11, 8, 0), (6, 10, 11, 4), (2, 9, 10, 6), (11, 15, 12, 8), (10, 14, 15, 11), (9, 13, 14, 10)])
_k = {(6, 10): 1.0, (4, 6): 1.0, (5, 7): 1.0, (4, 11): 1.0, (10, 14): 1.0, (11, 15): 1.0, (7, 14): 1.0, (5, 15): 1.0}
me_cube_004.attributes.new('crease_edge', 'FLOAT', 'EDGE').data.foreach_set('value', [_k.get((min(e.vertices), max(e.vertices)), 0.0) for e in me_cube_004.edges])
_uv = me_cube_004.uv_layers.new(name='UVMap')
_uv.uv.foreach_set('vector', [0.5978, 0.25, 0.625, 0.25, 0.6293, 0.5, 0.5978, 0.5, 0.5978, 0.5, 0.6293, 0.5, 0.6293, 0.75, 0.5978, 0.75, 0.5978, 0.75, 0.6293, 0.75, 0.625, 1.0, 0.5978, 1.0, 0.125, 0.5, 0.3781, 0.5, 0.3781, 0.75, 0.125, 0.75, 0.6293, 0.5, 0.875, 0.5, 0.875, 0.75, 0.6293, 0.75, 0.3781, 0.75, 0.4025, 0.75, 0.4025, 1.0, 0.375, 1.0, 0.3781, 0.5, 0.4025, 0.5, 0.4025, 0.75, 0.3781, 0.75, 0.375, 0.25, 0.4025, 0.25, 0.4025, 0.5, 0.3781, 0.5, 0.4025, 0.75, 0.5978, 0.75, 0.5978, 1.0, 0.4025, 1.0, 0.4025, 0.5, 0.5978, 0.5, 0.5978, 0.75, 0.4025, 0.75, 0.4025, 0.25, 0.5978, 0.25, 0.5978, 0.5, 0.4025, 0.5])
me_cube_004.use_remesh_fix_poles = True
me_cube_004.use_remesh_preserve_attributes = False
me_cube_004.use_mirror_vertex_groups = False
me_cube_004.update()
me_plane_001 = bpy.data.meshes.new('Plane.001')
me_plane_001.from_pydata([(1.113, -0.3205, -0.2646), (-6.388e-17, 0.02005, 0.001771), (1.195, -0.3768, -1.298), (0.0, 0.02206, -1.523), (0.2174, -0.0003604, -0.002999), (0.2174, 0.004172, -1.519), (0.8931, -0.2261, -1.484), (0.8931, -0.1921, -0.05707), (0.6091, -0.07278, -0.02321), (0.6091, -0.1001, -1.506), (0.8479, -0.1979, -1.49), (0.8479, -0.1655, -0.05738), (1.186, -0.3681, -0.7449), (-6.388e-17, 0.01473, -0.7525), (0.2174, 0.003432, -0.7525), (0.8931, -0.1909, -0.7525), (0.6091, -0.07566, -0.7525), (0.8479, -0.1683, -0.7525), (1.137, -0.3383, -0.4264), (0.2174, 0.004988, -0.4339), (0.8931, -0.1895, -0.4339), (0.6091, -0.0741, -0.4339), (0.8479, -0.1669, -0.4339), (-6.388e-17, 0.01629, -0.4339), (-6.388e-17, 0.01317, -1.071), (1.228, -0.3938, -1.054), (0.2174, 0.001875, -1.071), (0.8931, -0.1923, -1.071), (0.6091, -0.07722, -1.071), (0.8479, -0.1697, -1.071), (1.005, -0.2886, -1.464), (1.005, -0.2515, -0.1133), (1.005, -0.2559, -0.7525), (1.005, -0.2547, -0.4339), (1.005, -0.2571, -1.071), (1.083, -0.3348, -1.423), (1.072, -0.2968, -0.1737), (1.082, -0.2918, -0.7498), (1.082, -0.2902, -0.4314), (1.082, -0.3003, -1.07), (1.213, -0.3846, -0.9887), (0.2174, 0.0022, -1.005), (0.8931, -0.192, -1.005), (0.6091, -0.07689, -1.005), (0.8479, -0.1694, -1.005), (-6.388e-17, 0.0135, -1.005), (1.005, -0.2569, -1.005), (1.083, -0.2928, -1.002), (-6.388e-17, 0.0125, -1.262), (1.23, -0.3978, -1.157), (0.2174, 0.001204, -1.258), (0.8931, -0.1929, -1.211), (0.6091, -0.07789, -1.241), (0.8479, -0.1703, -1.217), (1.005, -0.2577, -1.194), (1.082, -0.3137, -1.178), (0.4132, -0.02781, -0.01087), (0.4132, -0.04797, -1.512), (0.4132, -0.03611, -0.7525), (0.4132, -0.03456, -0.4339), (0.4132, -0.03767, -1.071), (0.4132, -0.03735, -1.005), (0.4132, -0.03834, -1.249)], [], [(38, 18, 0, 36), (23, 19, 4, 1), (22, 20, 7, 11), (59, 21, 8, 56), (21, 22, 11, 8), (43, 44, 17, 16), (61, 43, 16, 58), (44, 42, 15, 17), (45, 41, 14, 13), (47, 40, 12, 37), (16, 17, 22, 21), (58, 16, 21, 59), (17, 15, 20, 22), (13, 14, 19, 23), (37, 12, 18, 38), (55, 49, 25, 39), (48, 50, 26, 24), (53, 51, 27, 29), (62, 52, 28, 60), (52, 53, 29, 28), (51, 54, 34, 27), (15, 32, 33, 20), (42, 46, 32, 15), (20, 33, 31, 7), (54, 55, 39, 34), (32, 37, 38, 33), (46, 47, 37, 32), (33, 38, 36, 31), (34, 39, 47, 46), (27, 34, 46, 42), (39, 25, 40, 47), (24, 26, 41, 45), (29, 27, 42, 44), (60, 28, 43, 61), (28, 29, 44, 43), (30, 35, 55, 54), (6, 30, 54, 51), (9, 10, 53, 52), (57, 9, 52, 62), (10, 6, 51, 53), (3, 5, 50, 48), (35, 2, 49, 55), (5, 57, 62, 50), (26, 60, 61, 41), (50, 62, 60, 26), (14, 58, 59, 19), (41, 61, 58, 14), (19, 59, 56, 4)])
me_plane_001.polygons.foreach_set('use_smooth', [True] * 48)
_uv = me_plane_001.uv_layers.new(name='UVMap')
_uv.uv.foreach_set('vector', [0.8802, 0.75, 0.9148, 0.75, 0.9148, 1.0, 0.8802, 1.0, 0.0, 0.75, 0.2131, 0.75, 0.2131, 1.0, 0.0, 1.0, 0.7168, 0.75, 0.7625, 0.75, 0.7625, 1.0, 0.7168, 1.0, 0.3695, 0.75, 0.5258, 0.75, 0.5258, 1.0, 0.3695, 1.0, 0.5258, 0.75, 0.7168, 0.75, 0.7168, 1.0, 0.5258, 1.0, 0.5258, 0.3022, 0.7168, 0.3022, 0.7168, 0.5, 0.5258, 0.5, 0.3695, 0.3022, 0.5258, 0.3022, 0.5258, 0.5, 0.3695, 0.5, 0.7168, 0.3022, 0.7625, 0.3022, 0.7625, 0.5, 0.7168, 0.5, 0.0, 0.3022, 0.2131, 0.3022, 0.2131, 0.5, 0.0, 0.5, 0.8802, 0.3022, 0.9148, 0.3022, 0.9148, 0.5, 0.8802, 0.5, 0.5258, 0.5, 0.7168, 0.5, 0.7168, 0.75, 0.5258, 0.75, 0.3695, 0.5, 0.5258, 0.5, 0.5258, 0.75, 0.3695, 0.75, 0.7168, 0.5, 0.7625, 0.5, 0.7625, 0.75, 0.7168, 0.75, 0.0, 0.5, 0.2131, 0.5, 0.2131, 0.75, 0.0, 0.75, 0.8802, 0.5, 0.9148, 0.5, 0.9148, 0.75, 0.8802, 0.75, 0.8802, 0.1421, 0.9148, 0.1421, 0.9148, 0.25, 0.8802, 0.25, 0.0, 0.1421, 0.2131, 0.1421, 0.2131, 0.25, 0.0, 0.25, 0.7168, 0.1421, 0.7625, 0.1421, 0.7625, 0.25, 0.7168, 0.25, 0.3695, 0.1421, 0.5258, 0.1421, 0.5258, 0.25, 0.3695, 0.25, 0.5258, 0.1421, 0.7168, 0.1421, 0.7168, 0.25, 0.5258, 0.25, 0.7625, 0.1421, 0.8457, 0.1421, 0.8457, 0.25, 0.7625, 0.25, 0.7625, 0.5, 0.8457, 0.5, 0.8457, 0.75, 0.7625, 0.75, 0.7625, 0.3022, 0.8457, 0.3022, 0.8457, 0.5, 0.7625, 0.5, 0.7625, 0.75, 0.8457, 0.75, 0.8457, 1.0, 0.7625, 1.0, 0.8457, 0.1421, 0.8802, 0.1421, 0.8802, 0.25, 0.8457, 0.25, 0.8457, 0.5, 0.8802, 0.5, 0.8802, 0.75, 0.8457, 0.75, 0.8457, 0.3022, 0.8802, 0.3022, 0.8802, 0.5, 0.8457, 0.5, 0.8457, 0.75, 0.8802, 0.75, 0.8802, 1.0, 0.8457, 1.0, 0.8457, 0.25, 0.8802, 0.25, 0.8802, 0.3022, 0.8457, 0.3022, 0.7625, 0.25, 0.8457, 0.25, 0.8457, 0.3022, 0.7625, 0.3022, 0.8802, 0.25, 0.9148, 0.25, 0.9148, 0.3022, 0.8802, 0.3022, 0.0, 0.25, 0.2131, 0.25, 0.2131, 0.3022, 0.0, 0.3022, 0.7168, 0.25, 0.7625, 0.25, 0.7625, 0.3022, 0.7168, 0.3022, 0.3695, 0.25, 0.5258, 0.25, 0.5258, 0.3022, 0.3695, 0.3022, 0.5258, 0.25, 0.7168, 0.25, 0.7168, 0.3022, 0.5258, 0.3022, 0.8457, 0.0, 0.8802, 0.0, 0.8802, 0.1421, 0.8457, 0.1421, 0.7625, 0.0, 0.8457, 0.0, 0.8457, 0.1421, 0.7625, 0.1421, 0.5258, 0.0, 0.7168, 0.0, 0.7168, 0.1421, 0.5258, 0.1421, 0.3695, 0.0, 0.5258, 0.0, 0.5258, 0.1421, 0.3695, 0.1421, 0.7168, 0.0, 0.7625, 0.0, 0.7625, 0.1421, 0.7168, 0.1421, 0.0, 0.0, 0.2131, 0.0, 0.2131, 0.1421, 0.0, 0.1421, 0.8802, 0.0, 0.9148, 0.0, 0.9148, 0.1421, 0.8802, 0.1421, 0.2131, 0.0, 0.3695, 0.0, 0.3695, 0.1421, 0.2131, 0.1421, 0.2131, 0.25, 0.3695, 0.25, 0.3695, 0.3022, 0.2131, 0.3022, 0.2131, 0.1421, 0.3695, 0.1421, 0.3695, 0.25, 0.2131, 0.25, 0.2131, 0.5, 0.3695, 0.5, 0.3695, 0.75, 0.2131, 0.75, 0.2131, 0.3022, 0.3695, 0.3022, 0.3695, 0.5, 0.2131, 0.5, 0.2131, 0.75, 0.3695, 0.75, 0.3695, 1.0, 0.2131, 1.0])
me_plane_001.use_remesh_fix_poles = True
me_plane_001.use_remesh_preserve_attributes = False
me_plane_001.use_mirror_vertex_groups = False
me_plane_001.update()
me_plane = bpy.data.meshes.new('Plane')
me_plane.from_pydata([(0.0, -0.9982, -0.146), (1.273, -0.6853, 0.02505), (0.0, 1.062, -0.2815), (1.267, 0.5672, -0.04848), (0.2996, -0.9894, -0.1341), (0.2996, 1.035, -0.2669), (1.012, -0.8713, -0.02348), (1.012, 0.8092, -0.1299), (0.0, -0.6353, -0.1607), (1.289, -0.4255, 0.02354), (0.2996, -0.6326, -0.1483), (1.012, -0.5, -0.0388), (1.289, 0.3904, -0.02967), (0.2996, 0.6528, -0.2375), (1.012, 0.509, -0.1068), (0.0, 0.6725, -0.2516), (0.6799, 0.9543, -0.2182), (0.6884, -0.9389, -0.09545), (0.6869, -0.5619, -0.1112), (0.6815, 0.5743, -0.189), (1.157, -0.7873, 0.003618), (1.157, 0.7068, -0.08847), (1.157, -0.4596, -0.008356), (1.157, 0.4443, -0.06832), (0.0, 0.01862, -0.2014), (1.289, -0.01755, 0.001642), (0.2996, 0.01009, -0.1882), (1.012, 0.004504, -0.0681), (0.6842, 0.006168, -0.1454), (1.157, -0.007632, -0.03363), (1.085, 0.758, -0.1092), (1.085, -0.4798, -0.02358), (1.085, 0.4767, -0.08757), (1.085, -0.8428, -0.008893), (1.085, -0.001564, -0.05086)], [], [(23, 12, 3, 21), (15, 13, 5, 2), (19, 14, 7, 16), (17, 6, 11, 18), (0, 4, 10, 8), (20, 1, 9, 22), (28, 27, 14, 19), (24, 26, 13, 15), (29, 25, 12, 23), (26, 28, 19, 13), (4, 17, 18, 10), (13, 19, 16, 5), (34, 29, 23, 32), (33, 20, 22, 31), (32, 23, 21, 30), (31, 22, 29, 34), (10, 18, 28, 26), (22, 9, 25, 29), (8, 10, 26, 24), (18, 11, 27, 28), (11, 31, 34, 27), (14, 32, 30, 7), (6, 33, 31, 11), (27, 34, 32, 14)])
me_plane.polygons.foreach_set('use_smooth', [True] * 24)
_uv = me_plane.uv_layers.new(name='UVMap')
_uv.uv.foreach_set('vector', [0.8997, 0.8108, 1.0, 0.8108, 1.0, 1.0, 0.8997, 1.0, 0.0, 0.8108, 0.2292, 0.8108, 0.2292, 1.0, 0.0, 1.0, 0.5266, 0.8108, 0.78, 0.8108, 0.78, 1.0, 0.5266, 1.0, 0.5266, 0.0, 0.78, 0.0, 0.78, 0.1749, 0.5266, 0.1749, 0.0, 0.0, 0.2292, 0.0, 0.2292, 0.1749, 0.0, 0.1749, 0.8997, 0.0, 1.0, 0.0, 1.0, 0.1749, 0.8997, 0.1749, 0.5266, 0.4929, 0.78, 0.4929, 0.78, 0.8108, 0.5266, 0.8108, 0.0, 0.4929, 0.2292, 0.4929, 0.2292, 0.8108, 0.0, 0.8108, 0.8997, 0.4929, 1.0, 0.4929, 1.0, 0.8108, 0.8997, 0.8108, 0.2292, 0.4929, 0.5266, 0.4929, 0.5266, 0.8108, 0.2292, 0.8108, 0.2292, 0.0, 0.5266, 0.0, 0.5266, 0.1749, 0.2292, 0.1749, 0.2292, 0.8108, 0.5266, 0.8108, 0.5266, 1.0, 0.2292, 1.0, 0.8399, 0.4929, 0.8997, 0.4929, 0.8997, 0.8108, 0.8399, 0.8108, 0.8399, 0.0, 0.8997, 0.0, 0.8997, 0.1749, 0.8399, 0.1749, 0.8399, 0.8108, 0.8997, 0.8108, 0.8997, 1.0, 0.8399, 1.0, 0.8399, 0.1749, 0.8997, 0.1749, 0.8997, 0.4929, 0.8399, 0.4929, 0.2292, 0.1749, 0.5266, 0.1749, 0.5266, 0.4929, 0.2292, 0.4929, 0.8997, 0.1749, 1.0, 0.1749, 1.0, 0.4929, 0.8997, 0.4929, 0.0, 0.1749, 0.2292, 0.1749, 0.2292, 0.4929, 0.0, 0.4929, 0.5266, 0.1749, 0.78, 0.1749, 0.78, 0.4929, 0.5266, 0.4929, 0.78, 0.1749, 0.8399, 0.1749, 0.8399, 0.4929, 0.78, 0.4929, 0.78, 0.8108, 0.8399, 0.8108, 0.8399, 1.0, 0.78, 1.0, 0.78, 0.0, 0.8399, 0.0, 0.8399, 0.1749, 0.78, 0.1749, 0.78, 0.4929, 0.8399, 0.4929, 0.8399, 0.8108, 0.78, 0.8108])
me_plane.use_remesh_fix_poles = True
me_plane.use_remesh_preserve_attributes = False
me_plane.use_mirror_vertex_groups = False
me_plane.update()
me_cube = bpy.data.meshes.new('Cube')
me_cube.from_pydata([(3.461e-17, -0.03055, -0.4381), (3.461e-17, 0.03438, 0.4927), (3.461e-17, 0.3207, -0.4664), (3.461e-17, 0.3856, 0.4644), (5.691, -0.0641, -0.7795), (5.39, 0.07877, 0.996), (5.695, 0.2871, -0.8077), (5.395, 0.43, 0.9677), (3.461e-17, -0.02589, -0.3802), (3.461e-17, 0.3253, -0.4085), (5.615, 0.3253, -0.333), (5.61, -0.02589, -0.3047), (3.461e-17, 0.02977, 0.4354), (3.461e-17, 0.381, 0.4072), (5.498, 0.381, 0.3588), (5.493, 0.02977, 0.3871)], [], [(13, 3, 7, 14), (14, 7, 5, 15), (15, 5, 1, 12), (2, 6, 4, 0), (7, 3, 1, 5), (4, 11, 8, 0), (6, 10, 11, 4), (2, 9, 10, 6), (11, 15, 12, 8), (10, 14, 15, 11), (9, 13, 14, 10)])
_k = {(6, 10): 1.0, (4, 6): 1.0, (5, 7): 1.0, (4, 11): 1.0, (10, 14): 1.0, (11, 15): 1.0, (7, 14): 1.0, (5, 15): 1.0}
me_cube.attributes.new('crease_edge', 'FLOAT', 'EDGE').data.foreach_set('value', [_k.get((min(e.vertices), max(e.vertices)), 0.0) for e in me_cube.edges])
_uv = me_cube.uv_layers.new(name='UVMap')
_uv.uv.foreach_set('vector', [0.5978, 0.25, 0.625, 0.25, 0.6293, 0.5, 0.5978, 0.5, 0.5978, 0.5, 0.6293, 0.5, 0.6293, 0.75, 0.5978, 0.75, 0.5978, 0.75, 0.6293, 0.75, 0.625, 1.0, 0.5978, 1.0, 0.125, 0.5, 0.3781, 0.5, 0.3781, 0.75, 0.125, 0.75, 0.6293, 0.5, 0.875, 0.5, 0.875, 0.75, 0.6293, 0.75, 0.3781, 0.75, 0.4025, 0.75, 0.4025, 1.0, 0.375, 1.0, 0.3781, 0.5, 0.4025, 0.5, 0.4025, 0.75, 0.3781, 0.75, 0.375, 0.25, 0.4025, 0.25, 0.4025, 0.5, 0.3781, 0.5, 0.4025, 0.75, 0.5978, 0.75, 0.5978, 1.0, 0.4025, 1.0, 0.4025, 0.5, 0.5978, 0.5, 0.5978, 0.75, 0.4025, 0.75, 0.4025, 0.25, 0.5978, 0.25, 0.5978, 0.5, 0.4025, 0.5])
me_cube.use_remesh_fix_poles = True
me_cube.use_remesh_preserve_attributes = False
me_cube.use_mirror_vertex_groups = False
me_cube.update()
me_circle_004 = bpy.data.meshes.new('Circle.004')
me_circle_004.from_pydata([(-0.3743, 0.2425, -0.01846), (-0.3299, 0.3123, -0.05935), (-0.272, 0.3702, -0.1022), (-0.203, 0.4137, -0.1454), (-0.1255, 0.4414, -0.1872), (-0.04247, 0.4521, -0.2261), (0.04293, 0.4454, -0.2606), (0.1274, 0.4216, -0.2893), (0.2077, 0.3816, -0.3111), (0.2807, 0.3269, -0.3252), (0.3437, 0.2596, -0.331), (0.3941, 0.1823, -0.3284), (0.4302, 0.098, -0.3175), (0.4504, 0.009913, -0.2985), (0.454, -0.07856, -0.2724), (0.4409, -0.164, -0.24), (0.4116, -0.2432, -0.2026), (0.3671, -0.3131, -0.1617), (0.3093, -0.3709, -0.1189), (0.2403, -0.4145, -0.07571), (0.1628, -0.4422, -0.03387), (0.07972, -0.4529, 0.005019), (-0.005682, -0.4462, 0.03947), (-0.09015, -0.4224, 0.06816), (-0.1704, -0.3823, 0.08997), (-0.2435, -0.3276, 0.1041), (-0.3064, -0.2603, 0.1099), (-0.3569, -0.1831, 0.1073), (-0.3929, -0.09875, 0.09636), (-0.4131, -0.01067, 0.07742), (-0.4168, 0.07781, 0.05126), (-0.4036, 0.1633, 0.01889), (-0.1735, 0.1184, -0.06551), (0.002623, 0.2208, -0.173), (0.1948, 0.102, -0.218), (0.2108, -0.1191, -0.1556), (0.03464, -0.2215, -0.04813), (-0.1575, -0.1028, -0.003101), (-0.3732, 0.2433, -0.01584), (-0.3288, 0.3131, -0.05672), (-0.2709, 0.371, -0.09958), (-0.2019, 0.4146, -0.1428), (-0.1244, 0.4423, -0.1846), (-0.04135, 0.453, -0.2235), (0.04406, 0.4463, -0.2579), (0.1285, 0.4224, -0.2866), (0.2088, 0.3824, -0.3084), (0.2818, 0.3277, -0.3226), (0.3448, 0.2604, -0.3284), (0.3953, 0.1831, -0.3258), (0.4313, 0.09882, -0.3148), (0.4515, 0.01074, -0.2959), (0.4551, -0.07774, -0.2697), (0.442, -0.1632, -0.2374), (0.4127, -0.2424, -0.2), (0.3683, -0.3122, -0.1591), (0.3104, -0.3701, -0.1163), (0.2414, -0.4137, -0.07308), (0.1639, -0.4414, -0.03125), (0.08085, -0.4521, 0.007648), (-0.004557, -0.4454, 0.0421), (-0.08903, -0.4216, 0.07078), (-0.1693, -0.3815, 0.0926), (-0.2423, -0.3268, 0.1067), (-0.3053, -0.2595, 0.1126), (-0.3558, -0.1822, 0.11), (-0.3918, -0.09793, 0.09898), (-0.412, -0.009843, 0.08005), (-0.4156, 0.07863, 0.05389), (-0.4025, 0.1641, 0.02152)], [], [(26, 37, 32, 0, 31, 30, 29, 28, 27), (0, 32, 33, 6, 5, 4, 3, 2, 1), (6, 33, 34, 11, 10, 9, 8, 7), (11, 34, 35, 16, 15, 14, 13, 12), (16, 35, 36, 21, 20, 19, 18, 17), (21, 36, 37, 26, 25, 24, 23, 22), (33, 32, 37, 36, 35, 34), (1, 2, 40, 39), (28, 29, 67, 66), (15, 16, 54, 53), (2, 3, 41, 40), (29, 30, 68, 67), (16, 17, 55, 54), (3, 4, 42, 41), (30, 31, 69, 68), (17, 18, 56, 55), (4, 5, 43, 42), (31, 0, 38, 69), (18, 19, 57, 56), (5, 6, 44, 43), (19, 20, 58, 57), (6, 7, 45, 44), (20, 21, 59, 58), (7, 8, 46, 45), (21, 22, 60, 59), (8, 9, 47, 46), (22, 23, 61, 60), (9, 10, 48, 47), (23, 24, 62, 61), (10, 11, 49, 48), (24, 25, 63, 62), (11, 12, 50, 49), (25, 26, 64, 63), (12, 13, 51, 50), (26, 27, 65, 64), (13, 14, 52, 51), (0, 1, 39, 38), (27, 28, 66, 65), (14, 15, 53, 52)])
_uv = me_circle_004.uv_layers.new(name='UVMap')
_uv.uv.foreach_set('vector', [0.0, 0.0, 0.0, 0.0, 0.0, 0.0, 0.0, 0.0, 0.0, 0.0, 0.0, 0.0, 0.0, 0.0, 0.0, 0.0, 0.0, 0.0, 0.0, 0.0, 0.0, 0.0, 0.0, 0.0, 0.0, 0.0, 0.0, 0.0, 0.0, 0.0, 0.0, 0.0, 0.0, 0.0, 0.0, 0.0, 0.0, 0.0, 0.0, 0.0, 0.0, 0.0, 0.0, 0.0, 0.0, 0.0, 0.0, 0.0, 0.0, 0.0, 0.0, 0.0, 0.0, 0.0, 0.0, 0.0, 0.0, 0.0, 0.0, 0.0, 0.0, 0.0, 0.0, 0.0, 0.0, 0.0, 0.0, 0.0, 0.0, 0.0, 0.0, 0.0, 0.0, 0.0, 0.0, 0.0, 0.0, 0.0, 0.0, 0.0, 0.0, 0.0, 0.0, 0.0, 0.0, 0.0, 0.0, 0.0, 0.0, 0.0, 0.0, 0.0, 0.0, 0.0, 0.0, 0.0, 0.0, 0.0, 0.0, 0.0, 0.0, 0.0, 0.0, 0.0, 0.0, 0.0, 0.0, 0.0, 0.0, 0.0, 0.0, 0.0, 0.0, 0.0, 0.0, 0.0, 0.0, 0.0, 0.0, 0.0, 0.0, 0.0, 0.0, 0.0, 0.0, 0.0, 0.0, 0.0, 0.0, 0.0, 0.0, 0.0, 0.0, 0.0, 0.0, 0.0, 0.0, 0.0, 0.0, 0.0, 0.0, 0.0, 0.0, 0.0, 0.0, 0.0, 0.0, 0.0, 0.0, 0.0, 0.0, 0.0, 0.0, 0.0, 0.0, 0.0, 0.0, 0.0, 0.0, 0.0, 0.0, 0.0, 0.0, 0.0, 0.0, 0.0, 0.0, 0.0, 0.0, 0.0, 0.0, 0.0, 0.0, 0.0, 0.0, 0.0, 0.0, 0.0, 0.0, 0.0, 0.0, 0.0, 0.0, 0.0, 0.0, 0.0, 0.0, 0.0, 0.0, 0.0, 0.0, 0.0, 0.0, 0.0, 0.0, 0.0, 0.0, 0.0, 0.0, 0.0, 0.0, 0.0, 0.0, 0.0, 0.0, 0.0, 0.0, 0.0, 0.0, 0.0, 0.0, 0.0, 0.0, 0.0, 0.0, 0.0, 0.0, 0.0, 0.0, 0.0, 0.0, 0.0, 0.0, 0.0, 0.0, 0.0, 0.0, 0.0, 0.0, 0.0, 0.0, 0.0, 0.0, 0.0, 0.0, 0.0, 0.0, 0.0, 0.0, 0.0, 0.0, 0.0, 0.0, 0.0, 0.0, 0.0, 0.0, 0.0, 0.0, 0.0, 0.0, 0.0, 0.0, 0.0, 0.0, 0.0, 0.0, 0.0, 0.0, 0.0, 0.0, 0.0, 0.0, 0.0, 0.0, 0.0, 0.0, 0.0, 0.0, 0.0, 0.0, 0.0, 0.0, 0.0, 0.0, 0.0, 0.0, 0.0, 0.0, 0.0, 0.0, 0.0, 0.0, 0.0, 0.0, 0.0, 0.0, 0.0, 0.0, 0.0, 0.0, 0.0, 0.0, 0.0, 0.0, 0.0, 0.0, 0.0, 0.0, 0.0, 0.0, 0.0, 0.0, 0.0, 0.0, 0.0, 0.0, 0.0, 0.0, 0.0, 0.0, 0.0, 0.0, 0.0, 0.0, 0.0, 0.0, 0.0, 0.0, 0.0, 0.0, 0.0, 0.0, 0.0, 0.0, 0.0, 0.0, 0.0, 0.0, 0.0, 0.0, 0.0, 0.0, 0.0, 0.0, 0.0, 0.0, 0.0, 0.0, 0.0, 0.0, 0.0, 0.0, 0.0, 0.0, 0.0, 0.0, 0.0, 0.0, 0.0, 0.0, 0.0, 0.0, 0.0, 0.0, 0.0, 0.0, 0.0, 0.0, 0.0, 0.0, 0.0, 0.0, 0.0, 0.0, 0.0, 0.0, 0.0])
me_circle_004.use_remesh_fix_poles = True
me_circle_004.use_remesh_preserve_attributes = False
me_circle_004.use_mirror_vertex_groups = False
me_circle_004.update()
me_circle_005 = bpy.data.meshes.new('Circle.005')
me_circle_005.from_pydata([(-0.3776, 0.24, 0.1825), (-0.3316, 0.311, 0.1456), (-0.2721, 0.3701, 0.1068), (-0.2015, 0.4149, 0.06773), (-0.1224, 0.4438, 0.02983), (-0.03787, 0.4556, -0.005442), (0.04882, 0.4499, -0.03672), (0.1343, 0.4269, -0.06282), (0.2154, 0.3874, -0.08272), (0.2889, 0.3331, -0.09566), (0.3521, 0.2659, -0.1012), (0.4024, 0.1886, -0.09897), (0.438, 0.1039, -0.08921), (0.4574, 0.01525, -0.07225), (0.46, -0.074, -0.04873), (0.4457, -0.1604, -0.01956), (0.4149, -0.2407, 0.01414), (0.3689, -0.3117, 0.05108), (0.3094, -0.3708, 0.08982), (0.2388, -0.4156, 0.1289), (0.1597, -0.4445, 0.1668), (0.07521, -0.4563, 0.2021), (-0.01147, -0.4506, 0.2334), (-0.097, -0.4275, 0.2594), (-0.1781, -0.3881, 0.2793), (-0.2516, -0.3338, 0.2923), (-0.3147, -0.2666, 0.2978), (-0.3651, -0.1892, 0.2956), (-0.4006, -0.1046, 0.2858), (-0.4201, -0.01593, 0.2689), (-0.4227, 0.07332, 0.2454), (-0.4083, 0.1597, 0.2162), (-0.1751, 0.1172, 0.1395), (0.005119, 0.2227, 0.04223), (0.1989, 0.1051, 0.00107), (0.2125, -0.1179, 0.05716), (0.03223, -0.2233, 0.1544), (-0.1615, -0.1058, 0.1956), (-0.3765, 0.2407, 0.1852), (-0.3305, 0.3118, 0.1482), (-0.2711, 0.3708, 0.1095), (-0.2005, 0.4157, 0.07042), (-0.1214, 0.4445, 0.03252), (-0.03684, 0.4564, -0.002748), (0.04984, 0.4506, -0.03403), (0.1354, 0.4276, -0.06012), (0.2164, 0.3882, -0.08002), (0.29, 0.3338, -0.09297), (0.3531, 0.2667, -0.09845), (0.4034, 0.1893, -0.09628), (0.439, 0.1046, -0.08652), (0.4585, 0.016, -0.06956), (0.4611, -0.07325, -0.04604), (0.4467, -0.1597, -0.01686), (0.4159, -0.2399, 0.01683), (0.3699, -0.311, 0.05377), (0.3105, -0.37, 0.09252), (0.2398, -0.4149, 0.1316), (0.1607, -0.4437, 0.1695), (0.07623, -0.4555, 0.2048), (-0.01045, -0.4498, 0.236), (-0.09598, -0.4268, 0.2621), (-0.1771, -0.3874, 0.282), (-0.2506, -0.333, 0.295), (-0.3137, -0.2659, 0.3005), (-0.364, -0.1885, 0.2983), (-0.3996, -0.1038, 0.2885), (-0.4191, -0.01519, 0.2716), (-0.4217, 0.07406, 0.2481), (-0.4073, 0.1605, 0.2189)], [], [(26, 37, 32, 0, 31, 30, 29, 28, 27), (0, 32, 33, 6, 5, 4, 3, 2, 1), (6, 33, 34, 11, 10, 9, 8, 7), (11, 34, 35, 16, 15, 14, 13, 12), (16, 35, 36, 21, 20, 19, 18, 17), (21, 36, 37, 26, 25, 24, 23, 22), (33, 32, 37, 36, 35, 34), (1, 2, 40, 39), (28, 29, 67, 66), (15, 16, 54, 53), (2, 3, 41, 40), (29, 30, 68, 67), (16, 17, 55, 54), (3, 4, 42, 41), (30, 31, 69, 68), (17, 18, 56, 55), (4, 5, 43, 42), (31, 0, 38, 69), (18, 19, 57, 56), (5, 6, 44, 43), (19, 20, 58, 57), (6, 7, 45, 44), (20, 21, 59, 58), (7, 8, 46, 45), (21, 22, 60, 59), (8, 9, 47, 46), (22, 23, 61, 60), (9, 10, 48, 47), (23, 24, 62, 61), (10, 11, 49, 48), (24, 25, 63, 62), (11, 12, 50, 49), (25, 26, 64, 63), (12, 13, 51, 50), (26, 27, 65, 64), (13, 14, 52, 51), (0, 1, 39, 38), (27, 28, 66, 65), (14, 15, 53, 52)])
_uv = me_circle_005.uv_layers.new(name='UVMap')
_uv.uv.foreach_set('vector', [0.0, 0.0, 0.0, 0.0, 0.0, 0.0, 0.0, 0.0, 0.0, 0.0, 0.0, 0.0, 0.0, 0.0, 0.0, 0.0, 0.0, 0.0, 0.0, 0.0, 0.0, 0.0, 0.0, 0.0, 0.0, 0.0, 0.0, 0.0, 0.0, 0.0, 0.0, 0.0, 0.0, 0.0, 0.0, 0.0, 0.0, 0.0, 0.0, 0.0, 0.0, 0.0, 0.0, 0.0, 0.0, 0.0, 0.0, 0.0, 0.0, 0.0, 0.0, 0.0, 0.0, 0.0, 0.0, 0.0, 0.0, 0.0, 0.0, 0.0, 0.0, 0.0, 0.0, 0.0, 0.0, 0.0, 0.0, 0.0, 0.0, 0.0, 0.0, 0.0, 0.0, 0.0, 0.0, 0.0, 0.0, 0.0, 0.0, 0.0, 0.0, 0.0, 0.0, 0.0, 0.0, 0.0, 0.0, 0.0, 0.0, 0.0, 0.0, 0.0, 0.0, 0.0, 0.0, 0.0, 0.0, 0.0, 0.0, 0.0, 0.0, 0.0, 0.0, 0.0, 0.0, 0.0, 0.0, 0.0, 0.0, 0.0, 0.0, 0.0, 0.0, 0.0, 0.0, 0.0, 0.0, 0.0, 0.0, 0.0, 0.0, 0.0, 0.0, 0.0, 0.0, 0.0, 0.0, 0.0, 0.0, 0.0, 0.0, 0.0, 0.0, 0.0, 0.0, 0.0, 0.0, 0.0, 0.0, 0.0, 0.0, 0.0, 0.0, 0.0, 0.0, 0.0, 0.0, 0.0, 0.0, 0.0, 0.0, 0.0, 0.0, 0.0, 0.0, 0.0, 0.0, 0.0, 0.0, 0.0, 0.0, 0.0, 0.0, 0.0, 0.0, 0.0, 0.0, 0.0, 0.0, 0.0, 0.0, 0.0, 0.0, 0.0, 0.0, 0.0, 0.0, 0.0, 0.0, 0.0, 0.0, 0.0, 0.0, 0.0, 0.0, 0.0, 0.0, 0.0, 0.0, 0.0, 0.0, 0.0, 0.0, 0.0, 0.0, 0.0, 0.0, 0.0, 0.0, 0.0, 0.0, 0.0, 0.0, 0.0, 0.0, 0.0, 0.0, 0.0, 0.0, 0.0, 0.0, 0.0, 0.0, 0.0, 0.0, 0.0, 0.0, 0.0, 0.0, 0.0, 0.0, 0.0, 0.0, 0.0, 0.0, 0.0, 0.0, 0.0, 0.0, 0.0, 0.0, 0.0, 0.0, 0.0, 0.0, 0.0, 0.0, 0.0, 0.0, 0.0, 0.0, 0.0, 0.0, 0.0, 0.0, 0.0, 0.0, 0.0, 0.0, 0.0, 0.0, 0.0, 0.0, 0.0, 0.0, 0.0, 0.0, 0.0, 0.0, 0.0, 0.0, 0.0, 0.0, 0.0, 0.0, 0.0, 0.0, 0.0, 0.0, 0.0, 0.0, 0.0, 0.0, 0.0, 0.0, 0.0, 0.0, 0.0, 0.0, 0.0, 0.0, 0.0, 0.0, 0.0, 0.0, 0.0, 0.0, 0.0, 0.0, 0.0, 0.0, 0.0, 0.0, 0.0, 0.0, 0.0, 0.0, 0.0, 0.0, 0.0, 0.0, 0.0, 0.0, 0.0, 0.0, 0.0, 0.0, 0.0, 0.0, 0.0, 0.0, 0.0, 0.0, 0.0, 0.0, 0.0, 0.0, 0.0, 0.0, 0.0, 0.0, 0.0, 0.0, 0.0, 0.0, 0.0, 0.0, 0.0, 0.0, 0.0, 0.0, 0.0, 0.0, 0.0, 0.0, 0.0, 0.0, 0.0, 0.0, 0.0, 0.0, 0.0, 0.0, 0.0, 0.0, 0.0, 0.0, 0.0, 0.0, 0.0, 0.0, 0.0, 0.0, 0.0, 0.0, 0.0, 0.0, 0.0, 0.0, 0.0, 0.0, 0.0, 0.0, 0.0, 0.0, 0.0, 0.0, 0.0])
me_circle_005.use_remesh_fix_poles = True
me_circle_005.use_remesh_preserve_attributes = False
me_circle_005.use_mirror_vertex_groups = False
me_circle_005.update()
me_circle_001 = bpy.data.meshes.new('Circle.001')
me_circle_001.from_pydata([(-26.42, -12.88, -18.76), (-26.33, -12.86, -18.78), (-26.24, -12.85, -18.79), (-26.15, -12.86, -18.81), (-26.07, -12.89, -18.83), (-25.99, -12.94, -18.84), (-25.92, -13.0, -18.86), (-25.87, -13.08, -18.86), (-25.83, -13.16, -18.87), (-25.81, -13.25, -18.87), (-25.8, -13.34, -18.87), (-25.81, -13.43, -18.86), (-25.84, -13.52, -18.85), (-25.89, -13.6, -18.84), (-25.95, -13.67, -18.82), (-26.02, -13.72, -18.8), (-26.1, -13.76, -18.78), (-26.19, -13.79, -18.76), (-26.28, -13.79, -18.74), (-26.37, -13.78, -18.73), (-26.45, -13.75, -18.71), (-26.53, -13.7, -18.7), (-26.6, -13.64, -18.68), (-26.65, -13.56, -18.68), (-26.69, -13.48, -18.67), (-26.72, -13.39, -18.67), (-26.72, -13.3, -18.67), (-26.71, -13.21, -18.68), (-26.68, -13.12, -18.69), (-26.63, -13.04, -18.7), (-26.57, -12.97, -18.72), (-26.5, -12.92, -18.74), (-26.34, -13.1, -18.76), (-26.12, -13.15, -18.81), (-26.04, -13.36, -18.82), (-26.18, -13.54, -18.78), (-26.4, -13.5, -18.73), (-26.48, -13.28, -18.72), (-26.42, -12.88, -18.75), (-26.33, -12.86, -18.77), (-26.24, -12.85, -18.79), (-26.15, -12.86, -18.81), (-26.07, -12.89, -18.83), (-25.99, -12.94, -18.84), (-25.92, -13.0, -18.85), (-25.87, -13.08, -18.86), (-25.83, -13.16, -18.87), (-25.8, -13.25, -18.87), (-25.8, -13.34, -18.86), (-25.81, -13.43, -18.86), (-25.84, -13.52, -18.85), (-25.89, -13.6, -18.83), (-25.95, -13.67, -18.82), (-26.02, -13.72, -18.8), (-26.1, -13.76, -18.78), (-26.19, -13.79, -18.76), (-26.28, -13.79, -18.74), (-26.37, -13.78, -18.72), (-26.45, -13.75, -18.71), (-26.53, -13.7, -18.69), (-26.6, -13.64, -18.68), (-26.65, -13.56, -18.67), (-26.69, -13.48, -18.67), (-26.71, -13.39, -18.67), (-26.72, -13.3, -18.67), (-26.71, -13.21, -18.68), (-26.68, -13.12, -18.69), (-26.63, -13.04, -18.7), (-26.57, -12.97, -18.72), (-26.5, -12.92, -18.73)], [], [(26, 37, 32, 0, 31, 30, 29, 28, 27), (0, 32, 33, 6, 5, 4, 3, 2, 1), (6, 33, 34, 11, 10, 9, 8, 7), (11, 34, 35, 16, 15, 14, 13, 12), (16, 35, 36, 21, 20, 19, 18, 17), (21, 36, 37, 26, 25, 24, 23, 22), (33, 32, 37, 36, 35, 34), (1, 2, 40, 39), (28, 29, 67, 66), (15, 16, 54, 53), (2, 3, 41, 40), (29, 30, 68, 67), (16, 17, 55, 54), (3, 4, 42, 41), (30, 31, 69, 68), (17, 18, 56, 55), (4, 5, 43, 42), (31, 0, 38, 69), (18, 19, 57, 56), (5, 6, 44, 43), (19, 20, 58, 57), (6, 7, 45, 44), (20, 21, 59, 58), (7, 8, 46, 45), (21, 22, 60, 59), (8, 9, 47, 46), (22, 23, 61, 60), (9, 10, 48, 47), (23, 24, 62, 61), (10, 11, 49, 48), (24, 25, 63, 62), (11, 12, 50, 49), (25, 26, 64, 63), (12, 13, 51, 50), (26, 27, 65, 64), (13, 14, 52, 51), (0, 1, 39, 38), (27, 28, 66, 65), (14, 15, 53, 52)])
_uv = me_circle_001.uv_layers.new(name='UVMap')
_uv.uv.foreach_set('vector', [0.0, 0.0, 0.0, 0.0, 0.0, 0.0, 0.0, 0.0, 0.0, 0.0, 0.0, 0.0, 0.0, 0.0, 0.0, 0.0, 0.0, 0.0, 0.0, 0.0, 0.0, 0.0, 0.0, 0.0, 0.0, 0.0, 0.0, 0.0, 0.0, 0.0, 0.0, 0.0, 0.0, 0.0, 0.0, 0.0, 0.0, 0.0, 0.0, 0.0, 0.0, 0.0, 0.0, 0.0, 0.0, 0.0, 0.0, 0.0, 0.0, 0.0, 0.0, 0.0, 0.0, 0.0, 0.0, 0.0, 0.0, 0.0, 0.0, 0.0, 0.0, 0.0, 0.0, 0.0, 0.0, 0.0, 0.0, 0.0, 0.0, 0.0, 0.0, 0.0, 0.0, 0.0, 0.0, 0.0, 0.0, 0.0, 0.0, 0.0, 0.0, 0.0, 0.0, 0.0, 0.0, 0.0, 0.0, 0.0, 0.0, 0.0, 0.0, 0.0, 0.0, 0.0, 0.0, 0.0, 0.0, 0.0, 0.0, 0.0, 0.0, 0.0, 0.0, 0.0, 0.0, 0.0, 0.0, 0.0, 0.0, 0.0, 0.0, 0.0, 0.0, 0.0, 0.0, 0.0, 0.0, 0.0, 0.0, 0.0, 0.0, 0.0, 0.0, 0.0, 0.0, 0.0, 0.0, 0.0, 0.0, 0.0, 0.0, 0.0, 0.0, 0.0, 0.0, 0.0, 0.0, 0.0, 0.0, 0.0, 0.0, 0.0, 0.0, 0.0, 0.0, 0.0, 0.0, 0.0, 0.0, 0.0, 0.0, 0.0, 0.0, 0.0, 0.0, 0.0, 0.0, 0.0, 0.0, 0.0, 0.0, 0.0, 0.0, 0.0, 0.0, 0.0, 0.0, 0.0, 0.0, 0.0, 0.0, 0.0, 0.0, 0.0, 0.0, 0.0, 0.0, 0.0, 0.0, 0.0, 0.0, 0.0, 0.0, 0.0, 0.0, 0.0, 0.0, 0.0, 0.0, 0.0, 0.0, 0.0, 0.0, 0.0, 0.0, 0.0, 0.0, 0.0, 0.0, 0.0, 0.0, 0.0, 0.0, 0.0, 0.0, 0.0, 0.0, 0.0, 0.0, 0.0, 0.0, 0.0, 0.0, 0.0, 0.0, 0.0, 0.0, 0.0, 0.0, 0.0, 0.0, 0.0, 0.0, 0.0, 0.0, 0.0, 0.0, 0.0, 0.0, 0.0, 0.0, 0.0, 0.0, 0.0, 0.0, 0.0, 0.0, 0.0, 0.0, 0.0, 0.0, 0.0, 0.0, 0.0, 0.0, 0.0, 0.0, 0.0, 0.0, 0.0, 0.0, 0.0, 0.0, 0.0, 0.0, 0.0, 0.0, 0.0, 0.0, 0.0, 0.0, 0.0, 0.0, 0.0, 0.0, 0.0, 0.0, 0.0, 0.0, 0.0, 0.0, 0.0, 0.0, 0.0, 0.0, 0.0, 0.0, 0.0, 0.0, 0.0, 0.0, 0.0, 0.0, 0.0, 0.0, 0.0, 0.0, 0.0, 0.0, 0.0, 0.0, 0.0, 0.0, 0.0, 0.0, 0.0, 0.0, 0.0, 0.0, 0.0, 0.0, 0.0, 0.0, 0.0, 0.0, 0.0, 0.0, 0.0, 0.0, 0.0, 0.0, 0.0, 0.0, 0.0, 0.0, 0.0, 0.0, 0.0, 0.0, 0.0, 0.0, 0.0, 0.0, 0.0, 0.0, 0.0, 0.0, 0.0, 0.0, 0.0, 0.0, 0.0, 0.0, 0.0, 0.0, 0.0, 0.0, 0.0, 0.0, 0.0, 0.0, 0.0, 0.0, 0.0, 0.0, 0.0, 0.0, 0.0, 0.0, 0.0, 0.0, 0.0, 0.0, 0.0, 0.0, 0.0, 0.0, 0.0, 0.0, 0.0, 0.0, 0.0, 0.0, 0.0, 0.0, 0.0, 0.0, 0.0])
me_circle_001.use_remesh_fix_poles = True
me_circle_001.use_remesh_preserve_attributes = False
me_circle_001.use_mirror_vertex_groups = False
me_circle_001.update()
me_circle_003 = bpy.data.meshes.new('Circle.003')
me_circle_003.from_pydata([(-26.42, -12.88, -18.76), (-26.33, -12.86, -18.78), (-26.24, -12.85, -18.79), (-26.15, -12.86, -18.81), (-26.07, -12.89, -18.83), (-25.99, -12.94, -18.84), (-25.92, -13.0, -18.86), (-25.87, -13.08, -18.86), (-25.83, -13.16, -18.87), (-25.81, -13.25, -18.87), (-25.8, -13.34, -18.87), (-25.81, -13.43, -18.86), (-25.84, -13.52, -18.85), (-25.89, -13.6, -18.84), (-25.95, -13.67, -18.82), (-26.02, -13.72, -18.8), (-26.1, -13.76, -18.78), (-26.19, -13.79, -18.76), (-26.28, -13.79, -18.74), (-26.37, -13.78, -18.73), (-26.45, -13.75, -18.71), (-26.53, -13.7, -18.7), (-26.6, -13.64, -18.68), (-26.65, -13.56, -18.68), (-26.69, -13.48, -18.67), (-26.72, -13.39, -18.67), (-26.72, -13.3, -18.67), (-26.71, -13.21, -18.68), (-26.68, -13.12, -18.69), (-26.63, -13.04, -18.7), (-26.57, -12.97, -18.72), (-26.5, -12.92, -18.74), (-26.34, -13.1, -18.76), (-26.12, -13.15, -18.81), (-26.04, -13.36, -18.82), (-26.18, -13.54, -18.78), (-26.4, -13.5, -18.73), (-26.48, -13.28, -18.72), (-26.42, -12.88, -18.75), (-26.33, -12.86, -18.77), (-26.24, -12.85, -18.79), (-26.15, -12.86, -18.81), (-26.07, -12.89, -18.83), (-25.99, -12.94, -18.84), (-25.92, -13.0, -18.85), (-25.87, -13.08, -18.86), (-25.83, -13.16, -18.87), (-25.8, -13.25, -18.87), (-25.8, -13.34, -18.86), (-25.81, -13.43, -18.86), (-25.84, -13.52, -18.85), (-25.89, -13.6, -18.83), (-25.95, -13.67, -18.82), (-26.02, -13.72, -18.8), (-26.1, -13.76, -18.78), (-26.19, -13.79, -18.76), (-26.28, -13.79, -18.74), (-26.37, -13.78, -18.72), (-26.45, -13.75, -18.71), (-26.53, -13.7, -18.69), (-26.6, -13.64, -18.68), (-26.65, -13.56, -18.67), (-26.69, -13.48, -18.67), (-26.71, -13.39, -18.67), (-26.72, -13.3, -18.67), (-26.71, -13.21, -18.68), (-26.68, -13.12, -18.69), (-26.63, -13.04, -18.7), (-26.57, -12.97, -18.72), (-26.5, -12.92, -18.73)], [], [(26, 37, 32, 0, 31, 30, 29, 28, 27), (0, 32, 33, 6, 5, 4, 3, 2, 1), (6, 33, 34, 11, 10, 9, 8, 7), (11, 34, 35, 16, 15, 14, 13, 12), (16, 35, 36, 21, 20, 19, 18, 17), (21, 36, 37, 26, 25, 24, 23, 22), (33, 32, 37, 36, 35, 34), (1, 2, 40, 39), (28, 29, 67, 66), (15, 16, 54, 53), (2, 3, 41, 40), (29, 30, 68, 67), (16, 17, 55, 54), (3, 4, 42, 41), (30, 31, 69, 68), (17, 18, 56, 55), (4, 5, 43, 42), (31, 0, 38, 69), (18, 19, 57, 56), (5, 6, 44, 43), (19, 20, 58, 57), (6, 7, 45, 44), (20, 21, 59, 58), (7, 8, 46, 45), (21, 22, 60, 59), (8, 9, 47, 46), (22, 23, 61, 60), (9, 10, 48, 47), (23, 24, 62, 61), (10, 11, 49, 48), (24, 25, 63, 62), (11, 12, 50, 49), (25, 26, 64, 63), (12, 13, 51, 50), (26, 27, 65, 64), (13, 14, 52, 51), (0, 1, 39, 38), (27, 28, 66, 65), (14, 15, 53, 52)])
_uv = me_circle_003.uv_layers.new(name='UVMap')
_uv.uv.foreach_set('vector', [0.0, 0.0, 0.0, 0.0, 0.0, 0.0, 0.0, 0.0, 0.0, 0.0, 0.0, 0.0, 0.0, 0.0, 0.0, 0.0, 0.0, 0.0, 0.0, 0.0, 0.0, 0.0, 0.0, 0.0, 0.0, 0.0, 0.0, 0.0, 0.0, 0.0, 0.0, 0.0, 0.0, 0.0, 0.0, 0.0, 0.0, 0.0, 0.0, 0.0, 0.0, 0.0, 0.0, 0.0, 0.0, 0.0, 0.0, 0.0, 0.0, 0.0, 0.0, 0.0, 0.0, 0.0, 0.0, 0.0, 0.0, 0.0, 0.0, 0.0, 0.0, 0.0, 0.0, 0.0, 0.0, 0.0, 0.0, 0.0, 0.0, 0.0, 0.0, 0.0, 0.0, 0.0, 0.0, 0.0, 0.0, 0.0, 0.0, 0.0, 0.0, 0.0, 0.0, 0.0, 0.0, 0.0, 0.0, 0.0, 0.0, 0.0, 0.0, 0.0, 0.0, 0.0, 0.0, 0.0, 0.0, 0.0, 0.0, 0.0, 0.0, 0.0, 0.0, 0.0, 0.0, 0.0, 0.0, 0.0, 0.0, 0.0, 0.0, 0.0, 0.0, 0.0, 0.0, 0.0, 0.0, 0.0, 0.0, 0.0, 0.0, 0.0, 0.0, 0.0, 0.0, 0.0, 0.0, 0.0, 0.0, 0.0, 0.0, 0.0, 0.0, 0.0, 0.0, 0.0, 0.0, 0.0, 0.0, 0.0, 0.0, 0.0, 0.0, 0.0, 0.0, 0.0, 0.0, 0.0, 0.0, 0.0, 0.0, 0.0, 0.0, 0.0, 0.0, 0.0, 0.0, 0.0, 0.0, 0.0, 0.0, 0.0, 0.0, 0.0, 0.0, 0.0, 0.0, 0.0, 0.0, 0.0, 0.0, 0.0, 0.0, 0.0, 0.0, 0.0, 0.0, 0.0, 0.0, 0.0, 0.0, 0.0, 0.0, 0.0, 0.0, 0.0, 0.0, 0.0, 0.0, 0.0, 0.0, 0.0, 0.0, 0.0, 0.0, 0.0, 0.0, 0.0, 0.0, 0.0, 0.0, 0.0, 0.0, 0.0, 0.0, 0.0, 0.0, 0.0, 0.0, 0.0, 0.0, 0.0, 0.0, 0.0, 0.0, 0.0, 0.0, 0.0, 0.0, 0.0, 0.0, 0.0, 0.0, 0.0, 0.0, 0.0, 0.0, 0.0, 0.0, 0.0, 0.0, 0.0, 0.0, 0.0, 0.0, 0.0, 0.0, 0.0, 0.0, 0.0, 0.0, 0.0, 0.0, 0.0, 0.0, 0.0, 0.0, 0.0, 0.0, 0.0, 0.0, 0.0, 0.0, 0.0, 0.0, 0.0, 0.0, 0.0, 0.0, 0.0, 0.0, 0.0, 0.0, 0.0, 0.0, 0.0, 0.0, 0.0, 0.0, 0.0, 0.0, 0.0, 0.0, 0.0, 0.0, 0.0, 0.0, 0.0, 0.0, 0.0, 0.0, 0.0, 0.0, 0.0, 0.0, 0.0, 0.0, 0.0, 0.0, 0.0, 0.0, 0.0, 0.0, 0.0, 0.0, 0.0, 0.0, 0.0, 0.0, 0.0, 0.0, 0.0, 0.0, 0.0, 0.0, 0.0, 0.0, 0.0, 0.0, 0.0, 0.0, 0.0, 0.0, 0.0, 0.0, 0.0, 0.0, 0.0, 0.0, 0.0, 0.0, 0.0, 0.0, 0.0, 0.0, 0.0, 0.0, 0.0, 0.0, 0.0, 0.0, 0.0, 0.0, 0.0, 0.0, 0.0, 0.0, 0.0, 0.0, 0.0, 0.0, 0.0, 0.0, 0.0, 0.0, 0.0, 0.0, 0.0, 0.0, 0.0, 0.0, 0.0, 0.0, 0.0, 0.0, 0.0, 0.0, 0.0, 0.0, 0.0, 0.0, 0.0, 0.0, 0.0, 0.0, 0.0, 0.0, 0.0])
me_circle_003.use_remesh_fix_poles = True
me_circle_003.use_remesh_preserve_attributes = False
me_circle_003.use_mirror_vertex_groups = False
me_circle_003.update()

# ---- objects
ob_top_reference = bpy.data.objects.new('Top Reference', None)
ob_side_reference = bpy.data.objects.new('Side Reference', None)
ob_front_reference = bpy.data.objects.new('Front Reference', None)
ob_cube = bpy.data.objects.new('Cube', me_cube_001)
ob_back_leg_attachment = bpy.data.objects.new('Back Leg Attachment', me_cube_004)
ob_chair_back = bpy.data.objects.new('Chair Back', me_plane_001)
ob_chair_seat = bpy.data.objects.new('Chair Seat', me_plane)
ob_front_leg_attachment = bpy.data.objects.new('Front Leg Attachment', me_cube)
ob_circle_002 = bpy.data.objects.new('Circle.002', me_circle_004)
ob_circle_003 = bpy.data.objects.new('Circle.003', me_circle_005)
ob_circle = bpy.data.objects.new('Circle', me_circle_001)
ob_circle_001 = bpy.data.objects.new('Circle.001', me_circle_003)

# ---- transforms, parenting, visibility, modifiers, constraints
ob_top_reference.location = (0.01328, -0.03936, 0.0)
ob_top_reference.empty_display_type = 'IMAGE'
ob_top_reference.empty_display_size = 5.0
ob_top_reference.use_empty_image_alpha = True
ob_top_reference.color = (1.0, 1.0, 1.0, 0.5)
ob_top_reference.lineart.crease_threshold = 0.0
ob_side_reference.location = (-2.41, 0.0, 2.034)
ob_side_reference.rotation_euler = (1.571, -0.0, 1.571)
ob_side_reference.empty_display_type = 'IMAGE'
ob_side_reference.empty_display_size = 5.0
ob_side_reference.use_empty_image_alpha = True
ob_side_reference.color = (1.0, 1.0, 1.0, 0.5)
ob_side_reference.lineart.crease_threshold = 0.0
ob_front_reference.location = (0.003254, 2.398, 2.033)
ob_front_reference.rotation_euler = (1.571, -0.0, -0.0)
ob_front_reference.empty_display_type = 'IMAGE'
ob_front_reference.empty_display_size = 5.0
ob_front_reference.use_empty_image_alpha = True
ob_front_reference.color = (1.0, 1.0, 1.0, 0.5)
ob_front_reference.lineart.crease_threshold = 0.0
ob_cube.location = (1.276, 0.0, 0.0)
ob_cube.rotation_euler = (1.756e-09, -0.1608, -2.18e-08)
ob_cube.lineart.crease_threshold = 0.0
_m = ob_cube.modifiers.new('Mirror', 'MIRROR')
_m.use_clip = True
_m = ob_cube.modifiers.new('Subdivision', 'SUBSURF')
_m.uv_smooth = 'PRESERVE_CORNERS'
_m.levels = 2
_m = ob_cube.modifiers.new('Mirror.001', 'MIRROR')
_m.mirror_object = ob_chair_seat
ob_back_leg_attachment.location = (4.136e-25, 0.8965, 1.625)
ob_back_leg_attachment.rotation_euler = (0.1557, 3.443e-17, 2.686e-18)
ob_back_leg_attachment.scale = (0.174, 0.174, 0.174)
ob_back_leg_attachment.lineart.crease_threshold = 0.0
_m = ob_back_leg_attachment.modifiers.new('Mirror', 'MIRROR')
_m = ob_back_leg_attachment.modifiers.new('Subdivision', 'SUBSURF')
_m.uv_smooth = 'PRESERVE_CORNERS'
_m.levels = 2
ob_chair_back.location = (-1.323e-23, 1.246, 4.08)
ob_chair_back.rotation_euler = (-0.2492, -1.361e-16, 4.657e-17)
ob_chair_back.lineart.crease_threshold = 0.0
_m = ob_chair_back.modifiers.new('Mirror', 'MIRROR')
_m.use_clip = True
_m = ob_chair_back.modifiers.new('Subdivision', 'SUBSURF')
_m.uv_smooth = 'PRESERVE_CORNERS'
_m = ob_chair_back.modifiers.new('Solidify', 'SOLIDIFY')
_m.thickness = 0.05
_m.offset = 1.0
_m = ob_chair_back.modifiers.new('Bevel', 'BEVEL')
_m.width = 0.002
_m.width_pct = 0.002
_m.segments = 2
_m.angle_limit = 1.047
_m = ob_chair_back.modifiers.new('Auto Smooth', 'NODES')
_m.node_group = ng_auto_smooth
_gi = [s.identifier for s in ng_auto_smooth.interface.items_tree if s.item_type == 'SOCKET' and s.in_out == 'INPUT']
_m[_gi[1]] = 0.5236  # Angle
ob_chair_seat.location = (0.0, -0.2699, 2.4)
ob_chair_seat.lineart.crease_threshold = 0.0
_m = ob_chair_seat.modifiers.new('Mirror', 'MIRROR')
_m.use_clip = True
_m = ob_chair_seat.modifiers.new('Subdivision', 'SUBSURF')
_m.uv_smooth = 'PRESERVE_CORNERS'
_m.levels = 3
_m.render_levels = 3
_m = ob_chair_seat.modifiers.new('Solidify', 'SOLIDIFY')
_m.thickness = 0.05
_m.offset = 1.0
_m = ob_chair_seat.modifiers.new('Bevel', 'BEVEL')
_m.width = 0.002
_m.width_pct = 0.002
_m.segments = 2
_m.angle_limit = 1.047
_m = ob_chair_seat.modifiers.new('Auto Smooth', 'NODES')
_m.node_group = ng_auto_smooth
_gi = [s.identifier for s in ng_auto_smooth.interface.items_tree if s.item_type == 'SOCKET' and s.in_out == 'INPUT']
_m[_gi[1]] = 0.5236  # Angle
ob_front_leg_attachment.location = (4.136e-25, -0.9863, 1.625)
ob_front_leg_attachment.scale = (0.174, 0.174, 0.174)
ob_front_leg_attachment.lineart.crease_threshold = 0.0
_m = ob_front_leg_attachment.modifiers.new('Mirror', 'MIRROR')
_m = ob_front_leg_attachment.modifiers.new('Subdivision', 'SUBSURF')
_m.uv_smooth = 'PRESERVE_CORNERS'
_m.levels = 2
ob_circle_002.location = (-0.7905, 0.7524, 2.984)
ob_circle_002.rotation_euler = (1.571, 2.22e-16, 2.22e-16)
ob_circle_002.scale = (0.03207, 0.03207, 0.03207)
ob_circle_002.lineart.crease_threshold = 0.0
_m = ob_circle_002.modifiers.new('Mirror', 'MIRROR')
_m.mirror_object = ob_chair_back
ob_circle_003.location = (-0.7037, 0.9462, 3.565)
ob_circle_003.rotation_euler = (1.571, 2.22e-16, 2.22e-16)
ob_circle_003.scale = (0.03207, 0.03207, 0.03207)
ob_circle_003.lineart.crease_threshold = 0.0
_m = ob_circle_003.modifiers.new('Mirror', 'MIRROR')
_m.mirror_object = ob_chair_back
ob_circle.location = (-0.04793, -0.5215, 2.996)
ob_circle.scale = (0.03207, 0.03207, 0.03207)
ob_circle.lineart.crease_threshold = 0.0
_m = ob_circle.modifiers.new('Mirror', 'MIRROR')
_m.mirror_object = ob_chair_seat
ob_circle_001.location = (-0.06587, 0.7803, 2.921)
ob_circle_001.scale = (0.03207, 0.03207, 0.03207)
ob_circle_001.lineart.crease_threshold = 0.0
_m = ob_circle_001.modifiers.new('Mirror', 'MIRROR')
_m.mirror_object = ob_chair_seat

# ---- collection membership
col_reference_collection.objects.link(ob_top_reference)
col_reference_collection.objects.link(ob_side_reference)
col_reference_collection.objects.link(ob_front_reference)
col_collection_2.objects.link(ob_cube)
col_collection_2.objects.link(ob_back_leg_attachment)
col_collection_2.objects.link(ob_chair_back)
col_collection_2.objects.link(ob_chair_seat)
col_collection_2.objects.link(ob_front_leg_attachment)
col_screw_collection.objects.link(ob_circle_002)
col_screw_collection.objects.link(ob_circle_003)
col_screw_collection.objects.link(ob_circle)
col_screw_collection.objects.link(ob_circle_001)

# ---- scene / render settings (as saved in the file)
scene.frame_start = 1; scene.frame_end = 250; scene.frame_set(1)
scene.render.engine = 'BLENDER_EEVEE_NEXT'
scene.cycles.use_denoising = False
scene.cycles.samples = 128
scene.cycles.sampling_pattern = 'TABULATED_SOBOL'
scene.cycles.use_adaptive_sampling = False
scene.cycles.use_light_tree = False
scene.view_settings.view_transform = 'Filmic'
bpy.context.view_layer.update()

# ---- added for rendering (the .blend has no active camera and no usable light): camera, sun
cam_auto = bpy.data.cameras.new('AutoCamera')
cam_auto.lens = 50.0
cam_auto.sensor_width = 36.0
cam_auto.clip_end = 1000.0
ob_auto_camera = bpy.data.objects.new('AutoCamera', cam_auto)
scene.collection.objects.link(ob_auto_camera)
ob_auto_camera.location = (5.40808, -6.83481, 6.44557)
ob_auto_camera.rotation_euler = (1.09748, -7.21219e-08, 0.694738)
scene.camera = ob_auto_camera
light_auto_sun = bpy.data.lights.new('AutoSun', 'SUN')
light_auto_sun.energy = 3.0
light_auto_sun.angle = 0.0523599
ob_auto_sun = bpy.data.objects.new('AutoSun', light_auto_sun)
scene.collection.objects.link(ob_auto_sun)
ob_auto_sun.rotation_euler = (0.872665, 0.174533, 0.523599)
bpy.context.view_layer.update()
